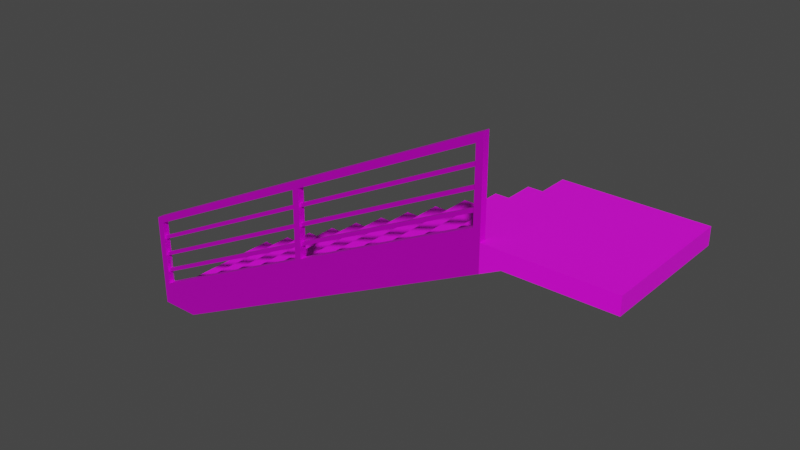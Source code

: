 # Source: Stairs.blend  (saved by Blender 2.80.75; exported with 4.5.12 LTS)
import bpy
from mathutils import Matrix  # noqa: F401  (used for matrix-valued properties, if any)

bpy.ops.wm.read_factory_settings(use_empty=True)
scene = bpy.context.scene
scene.name = 'Scene'

# ---- collections
col_collection = bpy.data.collections.new('Collection'); scene.collection.children.link(col_collection)

# ---- images (referenced by path relative to the original .blend; pixels are not part of the script)
import os
ASSET_DIR = os.environ.get("B2B_ASSET_DIR", "")  # directory of the original .blend (textures are referenced by path, not embedded)
HERE = os.path.dirname(os.path.abspath(__file__))  # packed textures are extracted next to this script under _unpacked/

def load_image(name, relpath, width, height, colorspace="sRGB"):
    """Load a texture the original file referenced (path relative to the .blend, or extracted next to this script)."""
    p = next((c for c in (os.path.join(HERE, relpath), os.path.join(ASSET_DIR, relpath)) if relpath and os.path.exists(c)), "")
    if p:
        img = bpy.data.images.load(p, check_existing=True)
        img.name = name
    else:  # same state as the original file: an image datablock whose file is absent (Cycles renders it pink)
        img = bpy.data.images.new(name, width, height)
        img.source = "FILE"
        img.filepath = "//" + (relpath or name)
    img.colorspace_settings.name = colorspace
    return img
img_concrete_texture_68_jpg = load_image('concrete-texture-68.jpg', 'concrete-texture-68.jpg', 1024, 1024, 'sRGB')
img_110081779_dark_metal_background_brushed_steel_texture_vector_il = load_image('110081779-dark-metal-background-brushed-steel-texture-vector-il', '110081779-dark-metal-background-brushed-steel-texture-vector-illustration-.jpg', 1024, 1024, 'sRGB')

# ---- materials (node trees are filled in below, after node groups)
mat_steel___satin = bpy.data.materials.new('Steel - Satin')
mat_steel___satin.use_transparent_shadow = False
mat_steel___satin.diffuse_color = (0.6275, 0.6275, 0.6275, 1.0)
mat_steel___satin.roughness = 0.5528
mat_steel___satin.specular_intensity = 1.0
mat_steel___satin.metallic = 1.0
mat_stair = bpy.data.materials.new('Stair')
mat_stair.use_transparent_shadow = False
mat_railing = bpy.data.materials.new('Railing')
mat_railing.use_transparent_shadow = False

# ---- material node trees
mat_steel___satin.use_nodes = True; mat_steel___satin.node_tree.nodes.clear()
_N = mat_steel___satin.node_tree.nodes; _L = mat_steel___satin.node_tree.links
n0 = _N.new('ShaderNodeOutputMaterial'); n0.name = 'Material Output'; n0.location = (300, 300)
n1 = _N.new('ShaderNodeBsdfPrincipled'); n1.name = 'Principled BSDF'; n1.location = (10, 300)
n1.distribution = 'GGX'
n1.subsurface_method = 'BURLEY'
n1.inputs[0].default_value = (0.6275, 0.6275, 0.6275, 1.0)
n1.inputs[1].default_value = 1.0
n1.inputs[2].default_value = 0.5528
n1.inputs[3].default_value = 1.45
n1.inputs[13].default_value = 2.0
n1.inputs[27].default_value = (0.0, 0.0, 0.0, 1.0)
n1.inputs[28].default_value = 1.0
n2 = _N.new('ShaderNodeNormalMap'); n2.name = 'Normal Map'; n2.location = (-300, -300)
n2.label = 'Normal/Map'
n2.inputs[0].default_value = 0.14
_L.new(n1.outputs[0], n0.inputs[0])
_L.new(n2.outputs[0], n1.inputs[5])
n0.is_active_output = True
mat_stair.use_nodes = True; mat_stair.node_tree.nodes.clear()
_N = mat_stair.node_tree.nodes; _L = mat_stair.node_tree.links
n0 = _N.new('ShaderNodeOutputMaterial'); n0.name = 'Material Output'; n0.location = (300, 300)
n1 = _N.new('ShaderNodeBsdfPrincipled'); n1.name = 'Principled BSDF'; n1.location = (10, 300)
n1.distribution = 'GGX'
n1.subsurface_method = 'BURLEY'
n1.inputs[3].default_value = 1.45
n1.inputs[27].default_value = (0.0, 0.0, 0.0, 1.0)
n1.inputs[28].default_value = 1.0
n2 = _N.new('ShaderNodeTexImage'); n2.name = 'Image Texture'; n2.location = (-280, 280)
n2.image = img_concrete_texture_68_jpg
_L.new(n1.outputs[0], n0.inputs[0])
_L.new(n2.outputs[0], n1.inputs[0])
n0.is_active_output = True
mat_railing.use_nodes = True; mat_railing.node_tree.nodes.clear()
_N = mat_railing.node_tree.nodes; _L = mat_railing.node_tree.links
n0 = _N.new('ShaderNodeOutputMaterial'); n0.name = 'Material Output'; n0.location = (300, 300)
n1 = _N.new('ShaderNodeBsdfPrincipled'); n1.name = 'Principled BSDF'; n1.location = (10, 300)
n1.distribution = 'GGX'
n1.subsurface_method = 'BURLEY'
n1.inputs[1].default_value = 0.5833
n1.inputs[3].default_value = 1.45
n1.inputs[27].default_value = (0.0, 0.0, 0.0, 1.0)
n1.inputs[28].default_value = 1.0
n2 = _N.new('ShaderNodeTexImage'); n2.name = 'Image Texture'; n2.location = (-280, 280)
n2.image = img_110081779_dark_metal_background_brushed_steel_texture_vector_il
_L.new(n1.outputs[0], n0.inputs[0])
_L.new(n2.outputs[0], n1.inputs[0])
n0.is_active_output = True

# ---- world
world_world = bpy.data.worlds.new('World'); scene.world = world_world
world_world.use_nodes = True; world_world.node_tree.nodes.clear()
_N = world_world.node_tree.nodes; _L = world_world.node_tree.links
n0 = _N.new('ShaderNodeOutputWorld'); n0.name = 'World Output'; n0.location = (300, 300)
n1 = _N.new('ShaderNodeBackground'); n1.name = 'Background'; n1.location = (10, 300)
n1.inputs[0].default_value = (0.05088, 0.05088, 0.05088, 1.0)
_L.new(n1.outputs[0], n0.inputs[0])
n0.is_active_output = True
world_world.color = (0.05088, 0.05088, 0.05088)
world_world.use_sun_shadow = False
world_world.sun_shadow_jitter_overblur = 0.0

# ---- meshes
me_stairs = bpy.data.meshes.new('Stairs')
me_stairs.from_pydata([(0.2749, -0.1924, 0.1736), (0.276, -0.1924, 0.2762), (-4.337e-17, -0.1924, 0.1388), (-4.337e-17, -0.1924, 0.03618), (0.2861, -0.1924, 0.2813), (0.2849, -0.1924, 0.1786), (0.5, -0.1924, 0.2862), (0.56, -0.1924, 0.3156), (0.56, -0.1924, 0.4176), (-0.01, -0.1924, 0.145), (0.28, -0.1924, 0.2894), (0.57, -0.1924, 0.4338), (0.57, -0.1924, 0.3), (0.55, -0.1924, 0.3), (0.55, -0.1924, 0.275), (0.5, -0.1924, 0.275), (0.5, -0.1924, 0.25), (0.45, -0.1924, 0.25), (0.45, -0.1924, 0.225), (0.4, -0.1924, 0.225), (0.4, -0.1924, 0.2), (0.35, -0.1924, 0.2), (0.35, -0.1924, 0.175), (0.3, -0.1924, 0.175), (0.3, -0.1924, 0.15), (0.25, -0.1924, 0.15), (0.25, -0.1924, 0.125), (0.2, -0.1924, 0.125), (0.2, -0.1924, 0.1), (0.15, -0.1924, 0.1), (0.15, -0.1924, 0.075), (0.1, -0.1924, 0.075), (0.1, -0.1924, 0.05), (0.05, -0.1924, 0.05), (0.05, -0.1924, 0.025), (-4.337e-17, -0.1924, 0.025), (-4.337e-17, -0.1924, 0.0), (-0.01, -0.1924, 0.0), (0.28, -0.1924, 0.2169), (0.05, -0.2024, 0.0), (-0.01, -0.2024, 0.0), (0.0, 0.0, 0.0), (0.05, -1.041e-17, 0.0), (0.02, -0.1012, 0.0), (0.57, -0.2024, 0.4338), (0.28, -0.2024, 0.2894), (-0.01, -0.2024, 0.145), (0.6, -0.2024, 0.275), (0.75, -0.2024, 0.275), (0.75, -0.2024, 0.3), (0.57, -0.2024, 0.3), (-4.51e-17, -0.2024, 0.03618), (-4.51e-17, -0.2024, 0.1388), (0.276, -0.2024, 0.2762), (0.2749, -0.2024, 0.1736), (0.56, -0.2024, 0.3156), (0.5, -0.2024, 0.2862), (0.2849, -0.2024, 0.1786), (0.2861, -0.2024, 0.2813), (0.56, -0.2024, 0.4176), (0.37, -0.2024, 0.2169), (0.2832, -0.2024, 0.2169), (0.75, -1.665e-16, 0.3), (0.55, -1.214e-16, 0.3), (0.65, -0.1012, 0.3), (0.57, -0.1973, 0.3669), (0.56, -0.1948, 0.3674), (0.56, -0.1998, 0.3674), (0.56, -0.1998, 0.3618), (0.56, -0.1948, 0.3618), (0.56, -0.1948, 0.3395), (0.56, -0.1998, 0.3395), (0.56, -0.1998, 0.3339), (0.56, -0.1948, 0.3339), (0.56, -0.1948, 0.3953), (0.56, -0.1998, 0.3953), (0.56, -0.1998, 0.3897), (0.56, -0.1948, 0.3897), (0.56, -0.1973, 0.3506), (0.56, -0.1973, 0.3786), (0.75, -1.665e-16, 0.275), (0.75, -0.1012, 0.2875), (0.6, -1.336e-16, 0.275), (0.675, -0.1012, 0.275), (-4.337e-17, -0.1948, 0.05505), (-4.337e-17, -0.1948, 0.06063), (0.2751, -0.1948, 0.1976), (0.2751, -0.1948, 0.192), (0.1376, -0.1948, 0.1263), (0.2857, -0.1948, 0.2532), (0.2858, -0.1948, 0.2588), (0.4229, -0.1948, 0.3242), (-4.337e-17, -0.1948, 0.08297), (-4.337e-17, -0.1948, 0.08856), (0.2754, -0.1948, 0.2257), (0.2754, -0.1948, 0.2201), (0.1377, -0.1948, 0.1543), (0.2851, -0.1948, 0.197), (0.2852, -0.1948, 0.2026), (0.4226, -0.1948, 0.2682), (0.2854, -0.1948, 0.2251), (0.2855, -0.1948, 0.2307), (0.4227, -0.1948, 0.2962), (-4.337e-17, -0.1948, 0.1109), (-4.337e-17, -0.1948, 0.1165), (0.2758, -0.1948, 0.2538), (0.2757, -0.1948, 0.2482), (0.1379, -0.1948, 0.1823), (-4.51e-17, -0.1998, 0.06063), (0.2751, -0.1998, 0.1976), (0.1376, -0.1973, 0.1291), (0.2857, -0.1998, 0.2532), (0.4229, -0.1973, 0.3214), (-4.51e-17, -0.1998, 0.08856), (0.2754, -0.1998, 0.2257), (0.1377, -0.1973, 0.1571), (0.2851, -0.1998, 0.197), (0.4226, -0.1973, 0.2654), (0.2854, -0.1998, 0.2251), (0.4227, -0.1973, 0.2934), (-4.51e-17, -0.1998, 0.1165), (0.2758, -0.1998, 0.2538), (0.1379, -0.1973, 0.1851), (0.2858, -0.1998, 0.2588), (0.4229, -0.1973, 0.327), (0.4229, -0.1998, 0.3242), (0.2852, -0.1998, 0.2026), (0.2855, -0.1998, 0.2307), (0.2754, -0.1998, 0.2201), (-4.51e-17, -0.1998, 0.08297), (0.1377, -0.1973, 0.1515), (0.1377, -0.1998, 0.1543), (0.2757, -0.1998, 0.2482), (-4.51e-17, -0.1998, 0.1109), (0.1378, -0.1973, 0.1795), (0.1379, -0.1998, 0.1823), (0.4228, -0.1973, 0.299), (0.4227, -0.1998, 0.2962), (0.2751, -0.1998, 0.192), (-4.51e-17, -0.1998, 0.05505), (0.1375, -0.1973, 0.1235), (0.1376, -0.1998, 0.1263), (0.4226, -0.1973, 0.271), (0.4226, -0.1998, 0.2682), (0.28, -0.1973, 0.2894), (0.423, -0.1973, 0.3495), (0.138, -0.1973, 0.2075), (0.3925, -0.1973, 0.2324), (-0.01, -0.1973, 0.07251), (0.53, -0.1973, 0.3009), (0.1374, -0.1973, 0.1049), (0.0, 0.0, 0.025), (-2.136e-17, -0.09618, 0.0125), (0.05, -1.041e-17, 0.025), (0.025, -0.09618, 0.025), (0.05, -1.041e-17, 0.05), (0.05, -0.09618, 0.0375), (0.1, -2.255e-17, 0.05), (0.075, -0.09618, 0.05), (0.1, -2.255e-17, 0.075), (0.1, -0.09618, 0.0625), (0.15, -3.296e-17, 0.075), (0.125, -0.09618, 0.075), (0.15, -3.296e-17, 0.1), (0.15, -0.09618, 0.0875), (0.2, -4.51e-17, 0.1), (0.175, -0.09618, 0.1), (0.2, -4.51e-17, 0.125), (0.2, -0.09618, 0.1125), (0.25, -5.551e-17, 0.125), (0.225, -0.09618, 0.125), (0.25, -5.551e-17, 0.15), (0.25, -0.09618, 0.1375), (0.3, -6.592e-17, 0.15), (0.275, -0.09618, 0.15), (0.3, -6.592e-17, 0.175), (0.3, -0.09618, 0.1625), (0.35, -7.806e-17, 0.175), (0.325, -0.09618, 0.175), (0.35, -7.806e-17, 0.2), (0.35, -0.09618, 0.1875), (0.4, -8.847e-17, 0.2), (0.375, -0.09618, 0.2), (0.4, -8.847e-17, 0.225), (0.4, -0.09618, 0.2125), (0.45, -1.006e-16, 0.225), (0.425, -0.09618, 0.225), (0.45, -1.006e-16, 0.25), (0.45, -0.09618, 0.2375), (0.5, -1.11e-16, 0.25), (0.475, -0.09618, 0.25), (0.5, -1.11e-16, 0.275), (0.5, -0.09618, 0.2625), (0.55, -1.214e-16, 0.275), (0.525, -0.09618, 0.275), (0.55, -0.09618, 0.2875), (0.325, -0.1012, 0.1375), (0.57, -0.2024, 0.26), (0.57, -0.2024, 0.2658), (0.57, -0.2024, 0.2674), (0.57, -0.2024, 0.2784), (0.57, -0.2024, 0.2656)], [], [(1, 38, 0), (0, 38, 5), (0, 5, 23), (23, 5, 21), (23, 21, 22), (2, 9, 1), (1, 9, 10), (1, 10, 38), (38, 10, 4), (38, 4, 5), (2, 3, 9), (9, 3, 37), (37, 3, 35), (37, 35, 36), (0, 29, 3), (3, 29, 31), (3, 31, 33), (33, 31, 32), (21, 5, 19), (19, 5, 6), (19, 6, 17), (17, 6, 15), (17, 15, 16), (7, 13, 6), (6, 13, 14), (6, 14, 15), (13, 7, 12), (12, 7, 8), (12, 8, 11), (11, 8, 10), (10, 8, 4), (17, 18, 19), (19, 20, 21), (23, 24, 0), (0, 24, 25), (0, 25, 27), (27, 25, 26), (28, 29, 27), (27, 29, 0), (29, 30, 31), (33, 34, 3), (3, 34, 35), (40, 36, 39), (39, 36, 43), (39, 43, 42), (42, 43, 41), (41, 43, 36), (40, 37, 36), (50, 44, 59), (59, 44, 45), (59, 45, 58), (58, 45, 53), (58, 53, 61), (61, 53, 54), (61, 54, 57), (57, 54, 201, 198), (57, 198, 199, 60), (60, 199, 200, 56), (60, 56, 57), (45, 46, 53), (53, 46, 52), (52, 46, 51), (51, 46, 40), (51, 40, 39), (51, 39, 54), (54, 39, 197, 201), (48, 49, 47), (47, 49, 50), (47, 50, 200), (56, 50, 55), (55, 50, 59), (57, 58, 61), (50, 49, 12), (12, 49, 64), (12, 64, 13), (13, 64, 63), (63, 64, 62), (62, 64, 49), (12, 11, 65), (65, 11, 44), (65, 44, 50), (50, 12, 65), (59, 67, 55), (55, 67, 68), (55, 68, 71), (71, 68, 78), (71, 78, 70), (70, 78, 69), (70, 69, 7), (7, 69, 66), (7, 66, 8), (8, 66, 77), (8, 77, 74), (8, 75, 59), (59, 75, 76), (59, 76, 67), (67, 76, 79), (67, 79, 66), (66, 79, 77), (70, 7, 73), (73, 7, 55), (73, 55, 72), (72, 55, 71), (68, 69, 78), (74, 75, 8), (76, 77, 79), (62, 49, 81), (81, 49, 48), (81, 48, 80), (80, 62, 81), (80, 48, 83), (83, 48, 47), (83, 47, 82), (82, 80, 83), (87, 84, 88), (88, 84, 85), (88, 85, 86), (86, 87, 88), (74, 77, 91), (91, 77, 89), (91, 89, 90), (90, 74, 91), (95, 92, 96), (96, 92, 93), (96, 93, 94), (94, 95, 96), (70, 73, 99), (99, 73, 97), (99, 97, 98), (98, 70, 99), (66, 69, 102), (102, 69, 100), (102, 100, 101), (101, 66, 102), (106, 103, 107), (107, 103, 104), (107, 104, 105), (105, 106, 107), (109, 86, 110), (110, 86, 85), (110, 85, 108), (108, 109, 110), (111, 89, 112), (112, 89, 77), (112, 77, 76), (76, 111, 112), (114, 94, 115), (115, 94, 93), (115, 93, 113), (113, 114, 115), (116, 97, 117), (117, 97, 73), (117, 73, 72), (72, 116, 117), (118, 100, 119), (119, 100, 69), (119, 69, 68), (68, 118, 119), (121, 105, 122), (122, 105, 104), (122, 104, 120), (120, 121, 122), (75, 74, 124), (124, 74, 90), (124, 90, 123), (123, 75, 124), (123, 111, 125), (125, 111, 76), (125, 76, 75), (75, 123, 125), (4, 101, 5), (5, 101, 100), (5, 100, 98), (98, 100, 118), (98, 118, 126), (126, 118, 57), (126, 57, 116), (116, 57, 5), (116, 5, 97), (97, 5, 98), (58, 90, 4), (4, 90, 89), (4, 89, 101), (101, 89, 111), (101, 111, 127), (127, 111, 58), (127, 58, 57), (111, 123, 58), (58, 123, 90), (118, 127, 57), (129, 92, 130), (130, 92, 95), (130, 95, 128), (128, 129, 130), (114, 113, 131), (131, 113, 129), (131, 129, 128), (128, 114, 131), (133, 103, 134), (134, 103, 106), (134, 106, 132), (132, 133, 134), (121, 120, 135), (135, 120, 133), (135, 133, 132), (132, 121, 135), (67, 66, 136), (136, 66, 101), (136, 101, 127), (127, 67, 136), (127, 118, 137), (137, 118, 68), (137, 68, 67), (67, 127, 137), (139, 84, 140), (140, 84, 87), (140, 87, 138), (138, 139, 140), (109, 108, 141), (141, 108, 139), (141, 139, 138), (138, 109, 141), (71, 70, 142), (142, 70, 98), (142, 98, 126), (126, 71, 142), (126, 116, 143), (143, 116, 72), (143, 72, 71), (71, 126, 143), (2, 93, 3), (3, 93, 92), (3, 92, 85), (85, 92, 129), (85, 129, 108), (108, 129, 51), (108, 51, 139), (139, 51, 3), (139, 3, 84), (84, 3, 85), (52, 104, 2), (2, 104, 103), (2, 103, 93), (93, 103, 133), (93, 133, 113), (113, 133, 52), (113, 52, 51), (129, 113, 51), (133, 120, 52), (52, 120, 104), (44, 11, 144), (144, 11, 10), (144, 10, 9), (9, 46, 144), (144, 46, 45), (144, 45, 44), (58, 4, 145), (145, 4, 8), (145, 8, 59), (59, 58, 145), (109, 95, 86), (86, 95, 0), (86, 0, 87), (87, 0, 54), (87, 54, 138), (138, 54, 109), (109, 54, 128), (109, 128, 95), (114, 106, 94), (94, 106, 1), (94, 1, 0), (128, 54, 114), (114, 54, 53), (114, 53, 132), (132, 53, 121), (121, 53, 1), (121, 1, 105), (105, 1, 106), (95, 94, 0), (132, 106, 114), (52, 2, 146), (146, 2, 1), (146, 1, 53), (53, 52, 146), (6, 5, 147), (147, 5, 57), (147, 57, 56), (56, 6, 147), (37, 40, 148), (148, 40, 46), (148, 46, 9), (9, 37, 148), (6, 56, 149), (149, 56, 55), (149, 55, 7), (7, 6, 149), (0, 3, 150), (150, 3, 51), (150, 51, 54), (54, 0, 150), (41, 36, 152), (152, 36, 35), (152, 35, 151), (151, 41, 152), (151, 35, 154), (154, 35, 34), (154, 34, 153), (153, 151, 154), (153, 34, 156), (156, 34, 33), (156, 33, 155), (155, 153, 156), (155, 33, 158), (158, 33, 32), (158, 32, 157), (157, 155, 158), (157, 32, 160), (160, 32, 31), (160, 31, 159), (159, 157, 160), (159, 31, 162), (162, 31, 30), (162, 30, 161), (161, 159, 162), (161, 30, 164), (164, 30, 29), (164, 29, 163), (163, 161, 164), (163, 29, 166), (166, 29, 28), (166, 28, 165), (165, 163, 166), (165, 28, 168), (168, 28, 27), (168, 27, 167), (167, 165, 168), (167, 27, 170), (170, 27, 26), (170, 26, 169), (169, 167, 170), (169, 26, 172), (172, 26, 25), (172, 25, 171), (171, 169, 172), (171, 25, 174), (174, 25, 24), (174, 24, 173), (173, 171, 174), (173, 24, 176), (176, 24, 23), (176, 23, 175), (175, 173, 176), (175, 23, 178), (178, 23, 22), (178, 22, 177), (177, 175, 178), (177, 22, 180), (180, 22, 21), (180, 21, 179), (179, 177, 180), (179, 21, 182), (182, 21, 20), (182, 20, 181), (181, 179, 182), (181, 20, 184), (184, 20, 19), (184, 19, 183), (183, 181, 184), (183, 19, 186), (186, 19, 18), (186, 18, 185), (185, 183, 186), (185, 18, 188), (188, 18, 17), (188, 17, 187), (187, 185, 188), (187, 17, 190), (190, 17, 16), (190, 16, 189), (189, 187, 190), (189, 16, 192), (192, 16, 15), (192, 15, 191), (191, 189, 192), (191, 15, 194), (194, 15, 14), (194, 14, 193), (193, 191, 194), (193, 14, 195), (195, 14, 13), (195, 13, 63), (63, 193, 195), (47, 197, 39, 196), (196, 39, 42), (196, 42, 82), (82, 47, 196), (41, 153, 42), (42, 153, 157), (42, 157, 161), (161, 157, 159), (41, 151, 153), (153, 155, 157), (163, 165, 161), (161, 165, 42), (167, 169, 165), (165, 169, 42), (171, 173, 169), (169, 173, 42), (175, 177, 173), (173, 177, 82), (173, 82, 42), (179, 181, 177), (177, 181, 82), (183, 185, 181), (181, 185, 82), (187, 189, 185), (185, 189, 82), (191, 193, 189), (189, 193, 82), (193, 63, 82), (82, 63, 62), (82, 62, 80), (200, 50, 56), (201, 197, 47), (198, 201, 47), (199, 198, 47), (200, 199, 47)])
me_stairs.polygons.foreach_set('use_smooth', [True] * 427)
me_stairs.polygons.foreach_set('material_index', [2, 2, 2, 2, 2, 2, 2, 2, 2, 2, 2, 2, 2, 2, 2, 2, 2, 2, 2, 2, 2, 2, 2, 2, 2, 2, 2, 2, 2, 2, 2, 2, 2, 2, 2, 2, 2, 2, 2, 2, 2, 2, 1, 1, 1, 1, 1, 1, 2, 2, 2, 2, 2, 2, 2, 2, 2, 2, 2, 2, 2, 2, 2, 2, 2, 2, 1, 1, 1, 2, 2, 2, 1, 1, 1, 1, 1, 1, 2, 2, 2, 2, 2, 2, 2, 2, 2, 2, 2, 2, 2, 2, 2, 2, 2, 2, 2, 2, 2, 2, 2, 2, 2, 2, 2, 2, 1, 1, 1, 1, 1, 1, 1, 1, 2, 2, 2, 2, 2, 2, 2, 2, 2, 2, 2, 2, 2, 2, 2, 2, 2, 2, 2, 2, 2, 2, 2, 2, 2, 2, 2, 2, 2, 2, 2, 2, 2, 2, 2, 2, 2, 2, 2, 2, 2, 2, 2, 2, 2, 2, 2, 2, 2, 2, 2, 2, 2, 2, 2, 2, 2, 2, 2, 2, 2, 2, 2, 2, 2, 2, 2, 2, 2, 2, 2, 2, 2, 2, 2, 2, 2, 2, 2, 2, 2, 2, 2, 2, 2, 2, 2, 2, 2, 2, 2, 2, 2, 2, 2, 2, 2, 2, 2, 2, 2, 2, 2, 2, 2, 2, 2, 2, 2, 2, 2, 2, 2, 2, 2, 2, 2, 2, 0, 2, 2, 2, 2, 2, 2, 0, 2, 2, 2, 2, 2, 2, 2, 2, 2, 2, 2, 2, 2, 2, 2, 2, 2, 2, 2, 2, 2, 2, 2, 2, 2, 2, 2, 2, 2, 2, 2, 2, 2, 2, 2, 2, 2, 2, 2, 2, 2, 2, 2, 2, 2, 2, 2, 2, 2, 2, 2, 2, 2, 2, 2, 2, 2, 2, 2, 2, 1, 1, 1, 1, 1, 1, 1, 1, 1, 1, 1, 1, 1, 1, 1, 1, 1, 1, 1, 1, 1, 1, 1, 1, 1, 1, 1, 1, 1, 1, 1, 1, 1, 1, 1, 1, 1, 1, 1, 1, 1, 1, 1, 1, 1, 1, 1, 1, 1, 1, 1, 1, 1, 1, 1, 1, 1, 1, 1, 1, 1, 1, 1, 1, 1, 1, 1, 1, 1, 1, 1, 1, 1, 1, 1, 1, 1, 1, 1, 1, 1, 1, 1, 1, 1, 1, 1, 1, 1, 1, 1, 1, 1, 1, 1, 1, 1, 1, 1, 1, 1, 1, 1, 1, 1, 1, 1, 1, 1, 1, 1, 1, 1, 1, 1, 1, 1, 1, 1, 1, 1, 1, 2, 1, 1, 1, 1])
_k = set([(0, 1), (0, 3), (0, 54), (1, 2), (1, 53), (2, 3), (2, 52), (3, 51), (4, 5), (4, 8), (4, 58), (5, 6), (5, 57), (6, 7), (7, 8), (7, 55), (8, 59), (9, 10), (9, 37), (9, 46), (10, 11), (11, 12), (11, 44), (12, 13), (12, 50), (13, 14), (13, 63), (14, 15), (14, 193), (15, 16), (15, 191), (16, 17), (16, 189), (17, 18), (17, 187), (18, 19), (18, 185), (19, 20), (19, 183), (20, 21), (20, 181), (21, 22), (21, 179), (22, 23), (22, 177), (23, 24), (23, 175), (24, 25), (24, 173), (25, 26), (25, 171), (26, 27), (26, 169), (27, 28), (27, 167), (28, 29), (28, 165), (29, 30), (29, 163), (30, 31), (30, 161), (31, 32), (31, 159), (32, 33), (32, 157), (33, 34), (33, 155), (34, 35), (34, 153), (35, 36), (35, 151), (36, 37), (36, 41), (37, 40), (39, 40), (39, 42), (39, 197), (40, 46), (41, 42), (41, 151), (42, 82), (44, 45), (44, 50), (45, 46), (47, 48), (47, 82), (47, 197), (48, 49), (48, 80), (49, 50), (49, 62), (51, 52), (51, 54), (52, 53), (53, 54), (55, 56), (55, 59), (56, 57), (57, 58), (58, 59), (62, 63), (62, 80), (63, 193), (66, 67), (66, 69), (66, 101), (67, 68), (67, 127), (68, 69), (68, 118), (69, 100), (70, 71), (70, 73), (70, 98), (71, 72), (71, 126), (72, 73), (72, 116), (73, 97), (74, 75), (74, 77), (74, 90), (75, 76), (75, 123), (76, 77), (76, 111), (77, 89), (80, 82), (84, 85), (84, 87), (84, 139), (85, 86), (85, 108), (86, 87), (86, 109), (87, 138), (89, 90), (89, 111), (90, 123), (92, 93), (92, 95), (92, 129), (93, 94), (93, 113), (94, 95), (94, 114), (95, 128), (97, 98), (97, 116), (98, 126), (100, 101), (100, 118), (101, 127), (103, 104), (103, 106), (103, 133), (104, 105), (104, 120), (105, 106), (105, 121), (106, 132), (108, 109), (108, 139), (109, 138), (111, 123), (113, 114), (113, 129), (114, 128), (116, 126), (118, 127), (120, 121), (120, 133), (121, 132), (128, 129), (132, 133), (138, 139), (151, 153), (153, 155), (155, 157), (157, 159), (159, 161), (161, 163), (163, 165), (165, 167), (167, 169), (169, 171), (171, 173), (173, 175), (175, 177), (177, 179), (179, 181), (181, 183), (183, 185), (185, 187), (187, 189), (189, 191), (191, 193)])
me_stairs.attributes.new('sharp_edge', 'BOOLEAN', 'EDGE').data.foreach_set('value', [ (min(e.vertices), max(e.vertices)) in _k for e in me_stairs.edges])
_uv = me_stairs.uv_layers.new(name='Texture UVs')
_uv.uv.foreach_set('vector', [0.4022, 0.4678, 0.5342, 0.5, 0.6219, 0.5336, 0.6219, 0.5336, 0.5342, 0.5, 0.6219, 0.5178, 0.6219, 0.5336, 0.6219, 0.5178, 0.6459, 0.5012, 0.6459, 0.5012, 0.6219, 0.5178, 0.6459, 0.4228, 0.6459, 0.5012, 0.6459, 0.4228, 0.6998, 0.4384, 0.4009, 0.9003, 0.3768, 0.909, 0.4022, 0.4678, 0.4022, 0.4678, 0.3768, 0.909, 0.3781, 0.4545, 0.4022, 0.4678, 0.3781, 0.4545, 0.5342, 0.5, 0.5342, 0.5, 0.3781, 0.4545, 0.4022, 0.452, 0.5342, 0.5, 0.4022, 0.452, 0.6219, 0.5178, 0.4009, 0.9003, 0.6219, 0.9648, 0.3768, 0.909, 0.3768, 0.909, 0.6219, 0.9648, 0.689, 1.0, 0.689, 1.0, 0.6219, 0.9648, 0.6459, 0.9718, 0.689, 1.0, 0.6459, 0.9718, 0.6998, 0.9875, 0.6219, 0.5336, 0.6459, 0.7365, 0.6219, 0.9648, 0.6219, 0.9648, 0.6459, 0.7365, 0.6459, 0.8149, 0.6219, 0.9648, 0.6459, 0.8149, 0.6459, 0.8933, 0.6459, 0.8933, 0.6459, 0.8149, 0.6998, 0.8306, 0.6459, 0.4228, 0.6219, 0.5178, 0.6459, 0.3443, 0.6459, 0.3443, 0.6219, 0.5178, 0.6219, 0.1805, 0.6459, 0.3443, 0.6219, 0.1805, 0.6459, 0.2659, 0.6459, 0.2659, 0.6219, 0.1805, 0.6459, 0.1875, 0.6459, 0.2659, 0.6459, 0.1875, 0.6998, 0.2032, 0.6231, 0.08672, 0.6459, 0.109, 0.6219, 0.1805, 0.6219, 0.1805, 0.6459, 0.109, 0.6998, 0.1247, 0.6219, 0.1805, 0.6998, 0.1247, 0.6459, 0.1875, 0.6459, 0.109, 0.6231, 0.08672, 0.6675, 0.08395, 0.6675, 0.08395, 0.6231, 0.08672, 0.4034, 0.02268, 0.6675, 0.08395, 0.4034, 0.02268, 0.3794, 0.0, 0.3794, 0.0, 0.4034, 0.02268, 0.3781, 0.4545, 0.3781, 0.4545, 0.4034, 0.02268, 0.4022, 0.452, 0.6459, 0.2659, 0.6998, 0.2816, 0.6459, 0.3443, 0.6459, 0.3443, 0.6998, 0.36, 0.6459, 0.4228, 0.6459, 0.5012, 0.6998, 0.5169, 0.6219, 0.5336, 0.6219, 0.5336, 0.6998, 0.5169, 0.6459, 0.5796, 0.6219, 0.5336, 0.6459, 0.5796, 0.6459, 0.658, 0.6459, 0.658, 0.6459, 0.5796, 0.6998, 0.5953, 0.6998, 0.6737, 0.6459, 0.7365, 0.6459, 0.658, 0.6459, 0.658, 0.6459, 0.7365, 0.6219, 0.5336, 0.6459, 0.7365, 0.6998, 0.7522, 0.6459, 0.8149, 0.6459, 0.8933, 0.6998, 0.909, 0.6219, 0.9648, 0.6219, 0.9648, 0.6998, 0.909, 0.6459, 0.9718, 0.3119, 0.6515, 0.2965, 0.6433, 0.3119, 0.6024, 0.3119, 0.6024, 0.2965, 0.6433, 0.1559, 0.627, 0.3119, 0.6024, 0.1559, 0.627, 3.549e-07, 0.6024, 3.549e-07, 0.6024, 0.1559, 0.627, 3.76e-07, 0.6433, 3.76e-07, 0.6433, 0.1559, 0.627, 0.2965, 0.6433, 0.3119, 0.6515, 0.2965, 0.6515, 0.2965, 0.6433, 0.08854, 0.08367, 0.3768, 0.0, 0.3527, 0.02266, 0.3527, 0.02266, 0.3768, 0.0, 0.3768, 0.4545, 0.3527, 0.02266, 0.3768, 0.4545, 0.3527, 0.452, 0.3527, 0.452, 0.3768, 0.4545, 0.3527, 0.4678, 0.3527, 0.452, 0.3527, 0.4678, 0.2171, 0.4958, 0.2171, 0.4958, 0.3527, 0.4678, 0.1328, 0.5334, 0.2171, 0.4958, 0.1328, 0.5334, 0.1329, 0.5176, 0.1329, 0.5176, 0.1328, 0.5334, 0.01452, 0.1051, 0.01491, 0.105, 0.1329, 0.5176, 0.01491, 0.105, 0.01835, 0.104, 0.124, 0.3868, 0.124, 0.3868, 0.01835, 0.104, 0.0419, 0.0972, 0.1339, 0.1802, 0.124, 0.3868, 0.1339, 0.1802, 0.1329, 0.5176, 0.3768, 0.4545, 0.3768, 0.909, 0.3527, 0.4678, 0.3527, 0.4678, 0.3768, 0.909, 0.3527, 0.9003, 0.3527, 0.9003, 0.3768, 0.909, 0.1316, 0.9645, 0.1316, 0.9645, 0.3768, 0.909, 0.06436, 0.9997, 0.1316, 0.9645, 0.06436, 0.9997, 0.0, 0.9243, 0.1316, 0.9645, 0.0, 0.9243, 0.1328, 0.5334, 0.1328, 0.5334, 0.0, 0.9243, 0.002361, 0.1087, 0.01452, 0.1051, 0.2308, 0.0, 0.6154, 0.0, 0.2308, 0.7415, 0.2308, 0.7415, 0.6154, 0.0, 0.6154, 0.8897, 0.2308, 0.7415, 0.6154, 0.8897, 0.2824, 0.8897, 0.1339, 0.1802, 0.08854, 0.08367, 0.1329, 0.08648, 0.1329, 0.08648, 0.08854, 0.08367, 0.3527, 0.02266, 0.1329, 0.5176, 0.3527, 0.452, 0.2171, 0.4958, 0.4913, 2.46e-08, 0.7688, 0.0, 0.4913, 0.008253, 0.4913, 0.008253, 0.7688, 0.0, 0.6146, 0.0835, 0.4913, 0.008253, 0.6146, 0.0835, 0.4605, 0.008253, 0.4605, 0.008253, 0.6146, 0.0835, 0.4605, 0.167, 0.4605, 0.167, 0.6146, 0.0835, 0.7688, 0.167, 0.7688, 0.167, 0.6146, 0.0835, 0.7688, 0.0, 0.8917, 0.3371, 0.8917, 0.5248, 0.8797, 0.4309, 0.8797, 0.4309, 0.8917, 0.5248, 0.8676, 0.5248, 0.8797, 0.4309, 0.8676, 0.5248, 0.8676, 0.3371, 0.8676, 0.3371, 0.8917, 0.3371, 0.8797, 0.4309, 0.8676, 4.181e-08, 0.8736, 0.07053, 0.8676, 0.1432, 0.8676, 0.1432, 0.8736, 0.07053, 0.8736, 0.07836, 0.8676, 0.1432, 0.8736, 0.07836, 0.8736, 0.1097, 0.8736, 0.1097, 0.8736, 0.07836, 0.8797, 0.09403, 0.8736, 0.1097, 0.8797, 0.09403, 0.8857, 0.1097, 0.8857, 0.1097, 0.8797, 0.09403, 0.8857, 0.07836, 0.8857, 0.1097, 0.8857, 0.07836, 0.8917, 0.1432, 0.8917, 0.1432, 0.8857, 0.07836, 0.8857, 0.07053, 0.8917, 0.1432, 0.8857, 0.07053, 0.8917, 0.0, 0.8917, 0.0, 0.8857, 0.07053, 0.8857, 0.03918, 0.8917, 0.0, 0.8857, 0.03918, 0.8857, 0.03134, 0.8917, 0.0, 0.8736, 0.03134, 0.8676, 4.181e-08, 0.8676, 4.181e-08, 0.8736, 0.03134, 0.8736, 0.03918, 0.8676, 4.181e-08, 0.8736, 0.03918, 0.8736, 0.07053, 0.8736, 0.07053, 0.8736, 0.03918, 0.8797, 0.05485, 0.8736, 0.07053, 0.8797, 0.05485, 0.8857, 0.07053, 0.8857, 0.07053, 0.8797, 0.05485, 0.8857, 0.03918, 0.8857, 0.1097, 0.8917, 0.1432, 0.8857, 0.1175, 0.8857, 0.1175, 0.8917, 0.1432, 0.8676, 0.1432, 0.8857, 0.1175, 0.8676, 0.1432, 0.8736, 0.1175, 0.8736, 0.1175, 0.8676, 0.1432, 0.8736, 0.1097, 0.8736, 0.07836, 0.8857, 0.07836, 0.8797, 0.09403, 0.8857, 0.03134, 0.8736, 0.03134, 0.8917, 0.0, 0.8736, 0.03918, 0.8857, 0.03918, 0.8797, 0.05485, 0.6154, 1.0, 0.6154, 0.0, 0.8077, 0.5, 0.8077, 0.5, 0.6154, 0.0, 1.0, 0.0, 0.8077, 0.5, 1.0, 0.0, 1.0, 1.0, 1.0, 1.0, 0.6154, 1.0, 0.8077, 0.5, 0.0, 9.838e-08, 0.3119, 0.0, 0.1559, 0.06138, 0.1559, 0.06138, 0.3119, 0.0, 0.3119, 0.1228, 0.1559, 0.06138, 0.3119, 0.1228, 8.928e-08, 0.1228, 8.928e-08, 0.1228, 0.0, 9.838e-08, 0.1559, 0.06138, 0.9639, 0.00359, 0.9639, 0.4347, 0.9579, 0.2174, 0.9579, 0.2174, 0.9639, 0.4347, 0.9519, 0.4312, 0.9579, 0.2174, 0.9519, 0.4312, 0.9519, 0.0, 0.9519, 0.0, 0.9639, 0.00359, 0.9579, 0.2174, 0.7835, 0.0, 0.7954, 0.003606, 0.7835, 0.2167, 0.7835, 0.2167, 0.7954, 0.003606, 0.7835, 0.4334, 0.7835, 0.2167, 0.7835, 0.4334, 0.7716, 0.4297, 0.7716, 0.4297, 0.7835, 0.0, 0.7835, 0.2167, 0.9158, 0.4316, 0.9158, 0.0, 0.9218, 0.2176, 0.9218, 0.2176, 0.9158, 0.0, 0.9278, 0.003493, 0.9218, 0.2176, 0.9278, 0.003493, 0.9278, 0.4352, 0.9278, 0.4352, 0.9158, 0.4316, 0.9218, 0.2176, 0.7358, 0.0, 0.7477, 0.003606, 0.7358, 0.2172, 0.7358, 0.2172, 0.7477, 0.003606, 0.7358, 0.4343, 0.7358, 0.2172, 0.7358, 0.4343, 0.7238, 0.4306, 0.7238, 0.4306, 0.7358, 0.0, 0.7358, 0.2172, 0.7596, 0.0, 0.7716, 0.003606, 0.7596, 0.2169, 0.7596, 0.2169, 0.7716, 0.003606, 0.7596, 0.4339, 0.7596, 0.2169, 0.7596, 0.4339, 0.7477, 0.4302, 0.7477, 0.4302, 0.7596, 0.0, 0.7596, 0.2169, 0.9158, 0.00359, 0.9158, 0.4357, 0.9097, 0.2178, 0.9097, 0.2178, 0.9158, 0.4357, 0.9037, 0.4322, 0.9097, 0.2178, 0.9037, 0.4322, 0.9037, 0.0, 0.9037, 0.0, 0.9158, 0.00359, 0.9097, 0.2178, 0.8255, 0.1103, 0.8375, 0.1103, 0.8315, 0.2073, 0.8315, 0.2073, 0.8375, 0.1103, 0.8375, 0.3043, 0.8315, 0.2073, 0.8375, 0.3043, 0.8255, 0.3043, 0.8255, 0.3043, 0.8255, 0.1103, 0.8315, 0.2073, 0.8496, 0.1046, 0.8616, 0.1046, 0.8556, 0.2014, 0.8556, 0.2014, 0.8616, 0.1046, 0.8616, 0.2982, 0.8556, 0.2014, 0.8616, 0.2982, 0.8496, 0.2982, 0.8496, 0.2982, 0.8496, 0.1046, 0.8556, 0.2014, 0.8255, 0.07092, 0.8375, 0.07092, 0.8315, 0.168, 0.8315, 0.168, 0.8375, 0.07092, 0.8375, 0.2651, 0.8315, 0.168, 0.8375, 0.2651, 0.8255, 0.2651, 0.8255, 0.2651, 0.8255, 0.07092, 0.8315, 0.168, 0.8496, 0.02577, 0.8616, 0.02577, 0.8556, 0.1228, 0.8556, 0.1228, 0.8616, 0.02577, 0.8616, 0.2198, 0.8556, 0.1228, 0.8616, 0.2198, 0.8496, 0.2198, 0.8496, 0.2198, 0.8496, 0.02577, 0.8556, 0.1228, 0.8496, 0.06517, 0.8616, 0.06517, 0.8556, 0.1621, 0.8556, 0.1621, 0.8616, 0.06517, 0.8616, 0.259, 0.8556, 0.1621, 0.8616, 0.259, 0.8496, 0.259, 0.8496, 0.259, 0.8496, 0.06517, 0.8556, 0.1621, 0.8255, 0.03152, 0.8375, 0.03152, 0.8315, 0.1287, 0.8315, 0.1287, 0.8375, 0.03152, 0.8375, 0.2259, 0.8315, 0.1287, 0.8375, 0.2259, 0.8255, 0.2259, 0.8255, 0.2259, 0.8255, 0.03152, 0.8315, 0.1287, 0.8736, 0.03134, 0.8857, 0.03134, 0.8797, 0.128, 0.8797, 0.128, 0.8857, 0.03134, 0.8857, 0.2246, 0.8797, 0.128, 0.8857, 0.2246, 0.8736, 0.2246, 0.8736, 0.2246, 0.8736, 0.03134, 0.8797, 0.128, 1.0, 0.4297, 0.988, 0.4333, 0.994, 0.2167, 0.994, 0.2167, 0.988, 0.4333, 0.988, 0.003493, 0.994, 0.2167, 0.988, 0.003493, 1.0, 0.0, 1.0, 0.0, 1.0, 0.4297, 0.994, 0.2167, 0.8676, 0.144, 0.8616, 0.07305, 0.8676, 0.0, 0.8676, 0.0, 0.8616, 0.07305, 0.8616, 0.06517, 0.8676, 0.0, 0.8616, 0.06517, 0.8616, 0.03365, 0.8616, 0.03365, 0.8616, 0.06517, 0.8496, 0.06517, 0.8616, 0.03365, 0.8496, 0.06517, 0.8496, 0.03365, 0.8496, 0.03365, 0.8496, 0.06517, 0.8436, 0.0, 0.8496, 0.03365, 0.8436, 0.0, 0.8496, 0.02577, 0.8496, 0.02577, 0.8436, 0.0, 0.8676, 0.0, 0.8496, 0.02577, 0.8676, 0.0, 0.8616, 0.02577, 0.8616, 0.02577, 0.8676, 0.0, 0.8616, 0.03365, 0.8436, 0.144, 0.8616, 0.1124, 0.8676, 0.144, 0.8676, 0.144, 0.8616, 0.1124, 0.8616, 0.1046, 0.8676, 0.144, 0.8616, 0.1046, 0.8616, 0.07305, 0.8616, 0.07305, 0.8616, 0.1046, 0.8496, 0.1046, 0.8616, 0.07305, 0.8496, 0.1046, 0.8496, 0.07305, 0.8496, 0.07305, 0.8496, 0.1046, 0.8436, 0.144, 0.8496, 0.07305, 0.8436, 0.144, 0.8436, 0.0, 0.8496, 0.1046, 0.8496, 0.1124, 0.8436, 0.144, 0.8436, 0.144, 0.8496, 0.1124, 0.8616, 0.1124, 0.8496, 0.06517, 0.8496, 0.07305, 0.8436, 0.0, 0.8014, 0.06565, 0.8135, 0.06565, 0.8075, 0.1628, 0.8075, 0.1628, 0.8135, 0.06565, 0.8135, 0.26, 0.8075, 0.1628, 0.8135, 0.26, 0.8014, 0.26, 0.8014, 0.26, 0.8014, 0.06565, 0.8075, 0.1628, 0.9278, 0.4352, 0.9278, 0.003493, 0.9338, 0.2176, 0.9338, 0.2176, 0.9278, 0.003493, 0.9398, 0.0, 0.9338, 0.2176, 0.9398, 0.0, 0.9398, 0.4316, 0.9398, 0.4316, 0.9278, 0.4352, 0.9338, 0.2176, 0.8014, 0.1048, 0.8135, 0.1048, 0.8075, 0.2021, 0.8075, 0.2021, 0.8135, 0.1048, 0.8135, 0.2994, 0.8075, 0.2021, 0.8135, 0.2994, 0.8014, 0.2994, 0.8014, 0.2994, 0.8014, 0.1048, 0.8075, 0.2021, 0.8917, 0.4357, 0.8917, 0.003493, 0.8977, 0.2178, 0.8977, 0.2178, 0.8917, 0.003493, 0.9037, 0.0, 0.8977, 0.2178, 0.9037, 0.0, 0.9037, 0.4321, 0.9037, 0.4321, 0.8917, 0.4357, 0.8977, 0.2178, 0.8736, 0.07053, 0.8857, 0.07053, 0.8797, 0.1673, 0.8797, 0.1673, 0.8857, 0.07053, 0.8857, 0.264, 0.8797, 0.1673, 0.8857, 0.264, 0.8736, 0.264, 0.8736, 0.264, 0.8736, 0.07053, 0.8797, 0.1673, 0.9759, 0.00359, 0.988, 0.0, 0.9819, 0.2169, 0.9819, 0.2169, 0.988, 0.0, 0.988, 0.4303, 0.9819, 0.2169, 0.988, 0.4303, 0.9759, 0.4338, 0.9759, 0.4338, 0.9759, 0.00359, 0.9819, 0.2169, 0.8014, 0.02647, 0.8135, 0.02647, 0.8075, 0.1236, 0.8075, 0.1236, 0.8135, 0.02647, 0.8135, 0.2206, 0.8075, 0.1236, 0.8135, 0.2206, 0.8014, 0.2206, 0.8014, 0.2206, 0.8014, 0.02647, 0.8075, 0.1236, 0.9519, 0.0, 0.9519, 0.4312, 0.9458, 0.2174, 0.9458, 0.2174, 0.9519, 0.4312, 0.9398, 0.4347, 0.9458, 0.2174, 0.9398, 0.4347, 0.9398, 0.00359, 0.9398, 0.00359, 0.9519, 0.0, 0.9458, 0.2174, 0.8736, 0.1097, 0.8857, 0.1097, 0.8797, 0.2066, 0.8797, 0.2066, 0.8857, 0.1097, 0.8857, 0.3034, 0.8797, 0.2066, 0.8857, 0.3034, 0.8736, 0.3034, 0.8736, 0.3034, 0.8736, 0.1097, 0.8797, 0.2066, 0.9639, 0.00359, 0.9759, 0.0, 0.9699, 0.2171, 0.9699, 0.2171, 0.9759, 0.0, 0.9759, 0.4308, 0.9699, 0.2171, 0.9759, 0.4308, 0.9639, 0.4343, 0.9639, 0.4343, 0.9639, 0.00359, 0.9699, 0.2171, 0.8195, 0.144, 0.8135, 0.07349, 0.8195, 0.0, 0.8195, 0.0, 0.8135, 0.07349, 0.8135, 0.06565, 1.813e-16, -4.77e-18, 0.04679, 0.0025, 0.02445, 0.0025, 0.8135, 0.03431, 0.8135, 0.06565, 0.8014, 0.06565, 0.8135, 0.03431, 0.8014, 0.06565, 0.8014, 0.03431, 0.8014, 0.03431, 0.8014, 0.06565, 0.7954, 0.0, 0.8014, 0.03431, 0.7954, 0.0, 0.8014, 0.02647, 0.8014, 0.02647, 0.7954, 0.0, 0.8195, 0.0, 0.8014, 0.02647, 0.8195, 0.0, 0.8135, 0.02647, 0.01887, 0.0025, 1.813e-16, -4.77e-18, 0.02445, 0.0025, 0.7954, 0.144, 0.8135, 0.1127, 0.8195, 0.144, 0.8195, 0.144, 0.8135, 0.1127, 0.8135, 0.1048, 0.8195, 0.144, 0.8135, 0.1048, 0.8135, 0.07349, 0.8135, 0.07349, 0.8135, 0.1048, 0.8014, 0.1048, 0.8135, 0.07349, 0.8014, 0.1048, 0.8014, 0.07349, 0.8014, 0.07349, 0.8014, 0.1048, 0.7954, 0.144, 0.8014, 0.07349, 0.7954, 0.144, 0.7954, 0.0, 0.8014, 0.06565, 0.8014, 0.07349, 0.7954, 0.0, 0.8014, 0.1048, 0.8014, 0.1127, 0.7954, 0.144, 0.7954, 0.144, 0.8014, 0.1127, 0.8135, 0.1127, 0.6998, 4.181e-08, 0.7238, 0.0, 0.7118, 0.2044, 0.7118, 0.2044, 0.7238, 0.0, 0.7238, 0.2044, 0.7118, 0.2044, 0.7238, 0.2044, 0.7238, 0.4089, 0.7238, 0.4089, 0.6998, 0.4089, 0.7118, 0.2044, 0.7118, 0.2044, 0.6998, 0.4089, 0.6998, 0.2044, 0.7118, 0.2044, 0.6998, 0.2044, 0.6998, 4.181e-08, 0.8436, 0.144, 0.8676, 0.144, 0.8556, 0.2407, 0.8556, 0.2407, 0.8676, 0.144, 0.8676, 0.3373, 0.8556, 0.2407, 0.8676, 0.3373, 0.8436, 0.3373, 0.8436, 0.3373, 0.8436, 0.144, 0.8556, 0.2407, 0.8255, 0.1103, 0.8375, 0.0788, 0.8375, 0.1103, 0.8375, 0.1103, 0.8375, 0.0788, 0.8436, 0.144, 0.8375, 0.1103, 0.8436, 0.144, 0.8375, 0.1182, 0.8375, 0.1182, 0.8436, 0.144, 0.8195, 0.144, 0.8375, 0.1182, 0.8195, 0.144, 0.8255, 0.1182, 0.8255, 0.1182, 0.8195, 0.144, 0.8255, 0.1103, 0.8255, 0.1103, 0.8195, 0.144, 0.8255, 0.0788, 0.8255, 0.1103, 0.8255, 0.0788, 0.8375, 0.0788, 0.8255, 0.07092, 0.8375, 0.0394, 0.8375, 0.07092, 0.8375, 0.07092, 0.8375, 0.0394, 0.8436, 0.0, 0.8375, 0.07092, 0.8436, 0.0, 0.8436, 0.144, 0.8255, 0.0788, 0.8195, 0.144, 0.8255, 0.07092, 0.8255, 0.07092, 0.8195, 0.144, 0.8195, 4.181e-08, 0.8255, 0.07092, 0.8195, 4.181e-08, 0.8255, 0.0394, 0.8255, 0.0394, 0.8195, 4.181e-08, 0.8255, 0.03152, 0.8255, 0.03152, 0.8195, 4.181e-08, 0.8436, 0.0, 0.8255, 0.03152, 0.8436, 0.0, 0.8375, 0.03152, 0.8375, 0.03152, 0.8436, 0.0, 0.8375, 0.0394, 0.8375, 0.0788, 0.8375, 0.07092, 0.8436, 0.144, 0.8255, 0.0394, 0.8375, 0.0394, 0.8255, 0.07092, 0.7954, 0.144, 0.8195, 0.144, 0.8075, 0.2414, 0.8075, 0.2414, 0.8195, 0.144, 0.8195, 0.3388, 0.8075, 0.2414, 0.8195, 0.3388, 0.7954, 0.3388, 0.7954, 0.3388, 0.7954, 0.144, 0.8075, 0.2414, 0.8917, 0.1848, 0.8917, 0.3371, 0.8797, 0.261, 0.8797, 0.261, 0.8917, 0.3371, 0.8676, 0.3371, 0.8797, 0.261, 0.8676, 0.3371, 0.8676, 0.1848, 0.8676, 0.1848, 0.8917, 0.1848, 0.8797, 0.261, 0.7238, 0.6123, 0.6998, 0.6123, 0.7118, 0.5106, 0.7118, 0.5106, 0.6998, 0.6123, 0.6998, 0.4089, 0.7118, 0.5106, 0.6998, 0.4089, 0.7238, 0.4089, 0.7238, 0.4089, 0.7238, 0.6123, 0.7118, 0.5106, 0.8917, 0.1848, 0.8676, 0.1848, 0.8797, 0.164, 0.8797, 0.164, 0.8676, 0.1848, 0.8676, 0.1432, 0.8797, 0.164, 0.8676, 0.1432, 0.8917, 0.1432, 0.8917, 0.1432, 0.8917, 0.1848, 0.8797, 0.164, 0.8436, 0.144, 0.8436, 0.3386, 0.8315, 0.2413, 0.8315, 0.2413, 0.8436, 0.3386, 0.8195, 0.3386, 0.8315, 0.2413, 0.8195, 0.3386, 0.8195, 0.144, 0.8195, 0.144, 0.8436, 0.144, 0.8315, 0.2413, 0.9614, 0.167, 0.9614, 0.3257, 0.9421, 0.2464, 0.9421, 0.2464, 0.9614, 0.3257, 0.9229, 0.3257, 0.9421, 0.2464, 0.9229, 0.3257, 0.9229, 0.167, 0.9229, 0.167, 0.9614, 0.167, 0.9421, 0.2464, 0.6917, 0.3257, 0.6917, 0.167, 0.7302, 0.2464, 0.7302, 0.2464, 0.6917, 0.167, 0.7687, 0.167, 0.7302, 0.2464, 0.7687, 0.167, 0.7687, 0.3257, 0.7687, 0.3257, 0.6917, 0.3257, 0.7302, 0.2464, 0.9229, 0.0, 0.9229, 0.1587, 0.9037, 0.07937, 0.9037, 0.07937, 0.9229, 0.1587, 0.8844, 0.1587, 0.9037, 0.07937, 0.8844, 0.1587, 0.8844, 1.804e-09, 0.8844, 1.804e-09, 0.9229, 0.0, 0.9037, 0.07937, 0.5375, 0.3257, 0.5375, 0.167, 0.5761, 0.2464, 0.5761, 0.2464, 0.5375, 0.167, 0.6146, 0.167, 0.5761, 0.2464, 0.6146, 0.167, 0.6146, 0.3257, 0.6146, 0.3257, 0.5375, 0.3257, 0.5761, 0.2464, 0.9229, 0.3257, 0.9229, 0.4845, 0.9036, 0.4051, 0.9036, 0.4051, 0.9229, 0.4845, 0.8843, 0.4845, 0.9036, 0.4051, 0.8843, 0.4845, 0.8843, 0.3257, 0.8843, 0.3257, 0.9229, 0.3257, 0.9036, 0.4051, 0.6146, 0.3257, 0.6146, 0.167, 0.6531, 0.2464, 0.6531, 0.2464, 0.6146, 0.167, 0.6917, 0.167, 0.6531, 0.2464, 0.6917, 0.167, 0.6917, 0.3257, 0.6917, 0.3257, 0.6146, 0.3257, 0.6531, 0.2464, 0.9614, 0.3257, 0.9614, 0.4845, 0.9421, 0.4051, 0.9421, 0.4051, 0.9614, 0.4845, 0.9229, 0.4845, 0.9421, 0.4051, 0.9229, 0.4845, 0.9229, 0.3257, 0.9229, 0.3257, 0.9614, 0.3257, 0.9421, 0.4051, 0.6146, 0.3257, 0.6146, 0.4845, 0.5761, 0.4051, 0.5761, 0.4051, 0.6146, 0.4845, 0.5375, 0.4845, 0.5761, 0.4051, 0.5375, 0.4845, 0.5375, 0.3257, 0.5375, 0.3257, 0.6146, 0.3257, 0.5761, 0.4051, 0.8844, 0.0, 0.8844, 0.1587, 0.8651, 0.07937, 0.8651, 0.07937, 0.8844, 0.1587, 0.8459, 0.1587, 0.8651, 0.07937, 0.8459, 0.1587, 0.8459, 1.804e-09, 0.8459, 1.804e-09, 0.8844, 0.0, 0.8651, 0.07937, 0.8458, 0.167, 0.8458, 0.3257, 0.8073, 0.2464, 0.8073, 0.2464, 0.8458, 0.3257, 0.7687, 0.3257, 0.8073, 0.2464, 0.7687, 0.3257, 0.7687, 0.167, 0.7687, 0.167, 0.8458, 0.167, 0.8073, 0.2464, 1.0, 0.0, 1.0, 0.1587, 0.9807, 0.07937, 0.9807, 0.07937, 1.0, 0.1587, 0.9615, 0.1587, 0.9807, 0.07937, 0.9615, 0.1587, 0.9615, 1.804e-09, 0.9615, 1.804e-09, 1.0, 0.0, 0.9807, 0.07937, 0.5375, 0.167, 0.5375, 0.3257, 0.499, 0.2464, 0.499, 0.2464, 0.5375, 0.3257, 0.4605, 0.3257, 0.499, 0.2464, 0.4605, 0.3257, 0.4605, 0.167, 0.4605, 0.167, 0.5375, 0.167, 0.499, 0.2464, 0.9999, 0.167, 0.9999, 0.3257, 0.9807, 0.2464, 0.9807, 0.2464, 0.9999, 0.3257, 0.9614, 0.3257, 0.9807, 0.2464, 0.9614, 0.3257, 0.9614, 0.167, 0.9614, 0.167, 0.9999, 0.167, 0.9807, 0.2464, 0.7687, 0.3257, 0.7687, 0.4845, 0.7302, 0.4051, 0.7302, 0.4051, 0.7687, 0.4845, 0.6917, 0.4845, 0.7302, 0.4051, 0.6917, 0.4845, 0.6917, 0.3257, 0.6917, 0.3257, 0.7687, 0.3257, 0.7302, 0.4051, 0.9229, 0.167, 0.9229, 0.3257, 0.9036, 0.2464, 0.9036, 0.2464, 0.9229, 0.3257, 0.8843, 0.3257, 0.9036, 0.2464, 0.8843, 0.3257, 0.8843, 0.167, 0.8843, 0.167, 0.9229, 0.167, 0.9036, 0.2464, 0.6917, 0.3257, 0.6917, 0.4845, 0.6531, 0.4051, 0.6531, 0.4051, 0.6917, 0.4845, 0.6146, 0.4845, 0.6531, 0.4051, 0.6146, 0.4845, 0.6146, 0.3257, 0.6146, 0.3257, 0.6917, 0.3257, 0.6531, 0.4051, 0.8843, 0.3257, 0.8843, 0.4845, 0.8651, 0.4051, 0.8651, 0.4051, 0.8843, 0.4845, 0.8458, 0.4845, 0.8651, 0.4051, 0.8458, 0.4845, 0.8458, 0.3257, 0.8458, 0.3257, 0.8843, 0.3257, 0.8651, 0.4051, 0.8458, 0.3257, 0.8458, 0.4845, 0.8073, 0.4051, 0.8073, 0.4051, 0.8458, 0.4845, 0.7687, 0.4845, 0.8073, 0.4051, 0.7687, 0.4845, 0.7687, 0.3257, 0.7687, 0.3257, 0.8458, 0.3257, 0.8073, 0.4051, 0.8843, 0.167, 0.8843, 0.3257, 0.8651, 0.2464, 0.8651, 0.2464, 0.8843, 0.3257, 0.8458, 0.3257, 0.8651, 0.2464, 0.8458, 0.3257, 0.8458, 0.167, 0.8458, 0.167, 0.8843, 0.167, 0.8651, 0.2464, 0.4605, 0.4845, 0.4605, 0.3257, 0.499, 0.4051, 0.499, 0.4051, 0.4605, 0.3257, 0.5375, 0.3257, 0.499, 0.4051, 0.5375, 0.3257, 0.5375, 0.4845, 0.5375, 0.4845, 0.4605, 0.4845, 0.499, 0.4051, 0.9615, 0.0, 0.9615, 0.1587, 0.9422, 0.07937, 0.9422, 0.07937, 0.9615, 0.1587, 0.9229, 0.1587, 0.9422, 0.07937, 0.9229, 0.1587, 0.9229, 1.804e-09, 0.9229, 1.804e-09, 0.9615, 0.0, 0.9422, 0.07937, 0.7688, 0.1587, 0.7688, 2.46e-08, 0.8073, 0.07937, 0.8073, 0.07937, 0.7688, 2.46e-08, 0.8459, 0.0, 0.8073, 0.07937, 0.8459, 0.0, 0.8459, 0.1587, 0.8459, 0.1587, 0.7688, 0.1587, 0.8073, 0.07937, 0.9999, 0.3257, 0.9999, 0.4845, 0.9807, 0.4051, 0.9807, 0.4051, 0.9999, 0.4845, 0.9614, 0.4845, 0.9807, 0.4051, 0.9614, 0.4845, 0.9614, 0.3257, 0.9614, 0.3257, 0.9999, 0.3257, 0.9807, 0.4051, 0.3119, 0.1228, 0.3119, 0.1489, 0.3119, 0.6024, 0.1559, 0.3626, 0.1559, 0.3626, 0.3119, 0.6024, 3.549e-07, 0.6024, 0.1559, 0.3626, 3.549e-07, 0.6024, 8.928e-08, 0.1228, 8.928e-08, 0.1228, 0.3119, 0.1228, 0.1559, 0.3626, 0.4323, 0.6667, 0.4246, 0.6207, 0.4605, 0.6283, 0.4605, 0.6283, 0.4246, 0.6207, 0.4169, 0.5748, 0.4605, 0.6283, 0.4169, 0.5748, 0.4092, 0.5288, 0.4092, 0.5288, 0.4169, 0.5748, 0.3811, 0.5672, 0.4323, 0.6667, 0.3964, 0.6591, 0.4246, 0.6207, 0.4246, 0.6207, 0.3888, 0.6132, 0.4169, 0.5748, 0.3734, 0.5213, 0.4016, 0.4829, 0.4092, 0.5288, 0.4092, 0.5288, 0.4016, 0.4829, 0.4605, 0.6283, 0.3657, 0.4753, 0.3939, 0.4369, 0.4016, 0.4829, 0.4016, 0.4829, 0.3939, 0.4369, 0.4605, 0.6283, 0.358, 0.4294, 0.3862, 0.391, 0.3939, 0.4369, 0.3939, 0.4369, 0.3862, 0.391, 0.4605, 0.6283, 0.3503, 0.3834, 0.3785, 0.345, 0.3862, 0.391, 0.3862, 0.391, 0.3785, 0.345, 0.3759, 0.1228, 0.3862, 0.391, 0.3759, 0.1228, 0.4605, 0.6283, 0.3426, 0.3375, 0.3708, 0.2991, 0.3785, 0.345, 0.3785, 0.345, 0.3708, 0.2991, 0.3759, 0.1228, 0.3349, 0.2915, 0.3631, 0.2531, 0.3708, 0.2991, 0.3708, 0.2991, 0.3631, 0.2531, 0.3759, 0.1228, 0.3273, 0.2456, 0.3554, 0.2072, 0.3631, 0.2531, 0.3631, 0.2531, 0.3554, 0.2072, 0.3759, 0.1228, 0.3196, 0.1996, 0.3478, 0.1612, 0.3554, 0.2072, 0.3554, 0.2072, 0.3478, 0.1612, 0.3759, 0.1228, 0.3478, 0.1612, 0.3119, 0.1537, 0.3759, 0.1228, 0.3759, 0.1228, 0.3119, 0.1537, 0.4246, 0.0, 0.3759, 0.1228, 0.4246, 0.0, 0.4605, 0.007544, 0.0419, 0.0972, 0.08854, 0.08367, 0.1339, 0.1802, 0.08685, 0.8897, 0.0, 0.8897, 0.2308, 0.7415, 0.08962, 0.8897, 0.08685, 0.8897, 0.2308, 0.7415, 0.1142, 0.8897, 0.08962, 0.8897, 0.2308, 0.7415, 0.2824, 0.8897, 0.1142, 0.8897, 0.2308, 0.7415])
me_stairs.materials.append(mat_steel___satin)
me_stairs.materials.append(mat_stair)
me_stairs.materials.append(mat_railing)
me_stairs.use_remesh_preserve_volume = False
me_stairs.use_remesh_preserve_attributes = False
me_stairs.use_mirror_vertex_groups = False
me_stairs.update()
me_stairs.normals_split_custom_set([tuple(v) for v in zip(*[iter([0.0, 1.0, -1.481e-08, 0.0, 1.0, -2.702e-08, 0.0, 1.0, 2.573e-07, 0.0, 1.0, 2.573e-07, 0.0, 1.0, -2.702e-08, 0.0, 1.0, 2.061e-07, 0.0, 1.0, 2.573e-07, 0.0, 1.0, 2.061e-07, 0.0, 1.0, 0.0, 0.0, 1.0, 0.0, 0.0, 1.0, 2.061e-07, 0.0, 1.0, 0.0, 0.0, 1.0, 0.0, 0.0, 1.0, 0.0, 0.0, 1.0, 0.0, 0.0, 1.0, -1.208e-06, 0.0, 1.0, -1.17e-06, 0.0, 1.0, -1.481e-08, 0.0, 1.0, -1.481e-08, 0.0, 1.0, -1.17e-06, 0.0, 1.0, 0.0, 0.0, 1.0, -1.481e-08, 0.0, 1.0, 0.0, 0.0, 1.0, -2.702e-08, 0.0, 1.0, -2.702e-08, 0.0, 1.0, 0.0, 0.0, 1.0, -2.072e-09, 0.0, 1.0, -2.702e-08, 0.0, 1.0, -2.072e-09, 0.0, 1.0, 2.061e-07, 0.0, 1.0, -1.208e-06, 0.0, 1.0, 6.205e-09, 0.0, 1.0, -1.17e-06, 0.0, 1.0, -1.17e-06, 0.0, 1.0, 6.205e-09, 0.0, 1.0, 0.0, 0.0, 1.0, 0.0, 0.0, 1.0, 6.205e-09, 0.0, 1.0, 0.0, 0.0, 1.0, 0.0, 0.0, 1.0, 0.0, 0.0, 1.0, 0.0, 0.0, 1.0, 2.573e-07, 0.0, 1.0, -7.312e-07, 0.0, 1.0, 6.205e-09, 0.0, 1.0, 6.205e-09, 0.0, 1.0, -7.312e-07, 0.0, 1.0, 2.155e-06, 0.0, 1.0, 6.205e-09, 0.0, 1.0, 2.155e-06, 0.0, 1.0, 0.0, 0.0, 1.0, 0.0, 0.0, 1.0, 2.155e-06, 0.0, 1.0, 0.0, 0.0, 1.0, 0.0, 0.0, 1.0, 2.061e-07, 0.0, 1.0, 0.0, 0.0, 1.0, 0.0, 0.0, 1.0, 2.061e-07, 0.0, 1.0, 1.724e-07, 0.0, 1.0, 0.0, 0.0, 1.0, 1.724e-07, 0.0, 1.0, 0.0, 0.0, 1.0, 0.0, 0.0, 1.0, 1.724e-07, 0.0, 1.0, 0.0, 0.0, 1.0, 0.0, 0.0, 1.0, 0.0, 0.0, 1.0, 0.0, 0.0, 1.0, 3.717e-07, 0.0, 1.0, 1.486e-06, 0.0, 1.0, 1.724e-07, 0.0, 1.0, 1.724e-07, 0.0, 1.0, 1.486e-06, 0.0, 1.0, 0.0, 0.0, 1.0, 1.724e-07, 0.0, 1.0, 0.0, 0.0, 1.0, 0.0, 0.0, 1.0, 1.486e-06, 0.0, 1.0, 3.717e-07, 0.0, 1.0, 0.0, 0.0, 1.0, 0.0, 0.0, 1.0, 3.717e-07, 0.0, 1.0, 0.0, 0.0, 1.0, 0.0, 0.0, 1.0, 0.0, 0.0, 1.0, 0.0, 0.0, 1.0, 0.0, 0.0, 1.0, 0.0, 0.0, 1.0, 0.0, 0.0, 1.0, 0.0, 0.0, 1.0, 0.0, 0.0, 1.0, -2.072e-09, 0.0, 1.0, 0.0, 0.0, 1.0, 0.0, 0.0, 1.0, 0.0, 0.0, 1.0, 0.0, 0.0, 1.0, 0.0, 0.0, 1.0, 0.0, 0.0, 1.0, 0.0, 0.0, 1.0, 0.0, 0.0, 1.0, 2.573e-07, 0.0, 1.0, 2.573e-07, 0.0, 1.0, 0.0, 0.0, 1.0, 2.012e-06, 0.0, 1.0, 2.573e-07, 0.0, 1.0, 2.012e-06, 0.0, 1.0, 7.935e-08, 0.0, 1.0, 7.935e-08, 0.0, 1.0, 2.012e-06, 0.0, 1.0, 0.0, 0.0, 1.0, 0.0, 0.0, 1.0, -7.312e-07, 0.0, 1.0, 7.935e-08, 0.0, 1.0, 7.935e-08, 0.0, 1.0, -7.312e-07, 0.0, 1.0, 2.573e-07, 0.0, 1.0, -7.312e-07, 0.0, 1.0, 0.0, 0.0, 1.0, 2.155e-06, 0.0, 1.0, 0.0, 0.0, 1.0, 0.0, 0.0, 1.0, 6.205e-09, 0.0, 1.0, 6.205e-09, 0.0, 1.0, 0.0, 0.0, 1.0, 0.0, 0.0, 0.0, -1.0, 0.0, 0.0, -1.0, 0.0, 0.0, -1.0, 0.0, 0.0, -1.0, 0.0, 0.0, -1.0, 0.0, 0.0, -1.0, 0.0, 0.0, -1.0, 0.0, 0.0, -1.0, 0.0, 0.0, -1.0, 0.0, 0.0, -1.0, 0.0, 0.0, -1.0, 0.0, 0.0, -1.0, 0.0, 0.0, -1.0, 0.0, 0.0, -1.0, 0.0, 0.0, -1.0, 0.0, 0.0, -1.0, 0.0, 0.0, -1.0, 0.0, 0.0, -1.0, 0.0, -1.0, 2.45e-07, 0.0, -1.0, 1.15e-06, 0.0, -1.0, 1.127e-06, 0.0, -1.0, 1.127e-06, 0.0, -1.0, 1.15e-06, 0.0, -1.0, -1.186e-06, 0.0, -1.0, 1.127e-06, 0.0, -1.0, -1.186e-06, 0.0, -1.0, -1.154e-06, 0.0, -1.0, -1.154e-06, 0.0, -1.0, -1.186e-06, 0.0, -1.0, -1.888e-07, 0.0, -1.0, -1.154e-06, 0.0, -1.0, -1.888e-07, 0.0, -1.0, -6.551e-09, 0.0, -1.0, -6.551e-09, 0.0, -1.0, -1.888e-07, 0.0, -1.0, -4.251e-08, 0.0, -1.0, -6.551e-09, 0.0, -1.0, -4.251e-08, 0.0, -1.0, -1.665e-06, 0.0, -1.0, -1.665e-06, 0.0, -1.0, -4.251e-08, 0.0, -1.0, -8.439e-07, 0.0, -1.0, -5.887e-07, 0.0, -1.0, -1.665e-06, 0.0, -1.0, -5.887e-07, 0.0, -1.0, 1.339e-07, 0.0, -1.0, 1.783e-08, 0.0, -1.0, 1.783e-08, 0.0, -1.0, 1.339e-07, 0.0, -1.0, 2e-07, 0.0, -1.0, 4.381e-07, 0.0, -1.0, 1.783e-08, 0.0, -1.0, 4.381e-07, 0.0, -1.0, -1.665e-06, 0.0, -1.0, -1.186e-06, 0.0, -1.0, 1.463e-07, 0.0, -1.0, -1.888e-07, 0.0, -1.0, -1.888e-07, 0.0, -1.0, 1.463e-07, 0.0, -1.0, 1.51e-07, 0.0, -1.0, 1.51e-07, 0.0, -1.0, 1.463e-07, 0.0, -1.0, 0.0, 0.0, -1.0, 0.0, 0.0, -1.0, 1.463e-07, 0.0, -1.0, 0.0, 0.0, -1.0, 0.0, 0.0, -1.0, 0.0, 0.0, -1.0, 7.653e-09, 0.0, -1.0, 0.0, 0.0, -1.0, 7.653e-09, 0.0, -1.0, -4.251e-08, 0.0, -1.0, -4.251e-08, 0.0, -1.0, 7.653e-09, 0.0, -1.0, 6.848e-08, 0.0, -1.0, -8.439e-07, 0.0, -1.0, 0.0, 0.0, -1.0, 0.0, 0.0, -1.0, 4.605e-08, 0.0, -1.0, 4.605e-08, 0.0, -1.0, 0.0, 0.0, -1.0, 2.45e-07, 0.0, -1.0, 4.605e-08, 0.0, -1.0, 2.45e-07, 0.0, -1.0, 2e-07, 0.0, -1.0, 4.381e-07, 0.0, -1.0, 2.45e-07, 0.0, -1.0, 2.999e-07, 0.0, -1.0, 2.999e-07, 0.0, -1.0, 2.45e-07, 0.0, -1.0, 1.127e-06, 0.0, -1.0, -1.665e-06, 0.0, -1.0, -1.154e-06, 0.0, -1.0, -6.551e-09, 0.0, 0.0, 1.0, 1.013e-07, 0.0, 1.0, 4.16e-08, 0.0, 1.0, 4.16e-08, 0.0, 1.0, 1.013e-07, 0.0, 1.0, 9.882e-08, 0.0, 1.0, 4.16e-08, 0.0, 1.0, 9.882e-08, 0.0, 1.0, 1.025e-07, 0.0, 1.0, 1.025e-07, 0.0, 1.0, 9.882e-08, 0.0, 1.0, 9.611e-08, 0.0, 1.0, 9.611e-08, 0.0, 1.0, 9.882e-08, 0.0, 1.0, 0.0, 0.0, 1.0, 0.0, 0.0, 1.0, 9.882e-08, 0.0, 1.0, 1.013e-07, 0.0, 1.0, 1.0, 0.0, 0.0, 1.0, 0.0, 0.0, 1.0, 0.0, 0.0, 1.0, 0.0, 0.0, 1.0, 0.0, 0.0, 1.0, 0.0, 0.0, 1.0, 0.0, 0.0, 1.0, 0.0, 0.0, 1.0, 0.0, 0.0, 1.0, 0.0, 0.0, 1.0, 0.0, 0.0, 1.0, 0.0, 0.0, -1.0, -1.001e-07, 0.0, -1.0, 1.375e-06, 0.0, -1.0, 3.705e-07, 0.0, -1.0, 3.705e-07, 0.0, -1.0, 1.375e-06, 0.0, -1.0, 6.477e-05, 0.0, -1.0, 3.705e-07, 0.0, -1.0, 6.477e-05, 0.0, -1.0, -7.789e-07, 0.0, -1.0, -7.789e-07, 0.0, -1.0, 6.477e-05, 0.0, -1.0, 0.0, 0.0, -1.0, -7.789e-07, 0.0, -1.0, 0.0, 0.0, -1.0, 7.789e-07, 0.0, -1.0, 7.789e-07, 0.0, -1.0, 0.0, 0.0, -1.0, -6.477e-05, 0.0, -1.0, 7.789e-07, 0.0, -1.0, -6.477e-05, 0.0, -1.0, -3.705e-07, 0.0, -1.0, -3.705e-07, 0.0, -1.0, -6.477e-05, 0.0, -1.0, -1.375e-06, 0.0, -1.0, -3.705e-07, 0.0, -1.0, -1.375e-06, 0.0, -1.0, 1.004e-07, 0.0, -1.0, 1.004e-07, 0.0, -1.0, -1.375e-06, 0.0, -1.0, -2.034e-05, 0.0, -1.0, 1.004e-07, 0.0, -1.0, -2.034e-05, 0.0, -1.0, 4.289e-05, 0.0, -1.0, 1.004e-07, 0.0, -1.0, -4.289e-05, 0.0, -1.0, -1.001e-07, 0.0, -1.0, -1.001e-07, 0.0, -1.0, -4.289e-05, 0.0, -1.0, 2.034e-05, 0.0, -1.0, -1.001e-07, 0.0, -1.0, 2.034e-05, 0.0, -1.0, 1.375e-06, 0.0, -1.0, 1.375e-06, 0.0, -1.0, 2.034e-05, 0.0, -1.0, 0.0, 0.0, -1.0, 1.375e-06, 0.0, -1.0, 0.0, 0.0, -1.0, -1.375e-06, 0.0, -1.0, -1.375e-06, 0.0, -1.0, 0.0, 0.0, -1.0, -2.034e-05, 0.0, -1.0, 7.789e-07, 0.0, -1.0, -3.705e-07, 0.0, -1.0, 0.0, 0.0, -1.0, 0.0, 0.0, -1.0, -3.705e-07, 0.0, -1.0, 3.705e-07, 0.0, -1.0, 0.0, 0.0, -1.0, 3.705e-07, 0.0, -1.0, 0.0, 0.0, -1.0, 0.0, 0.0, -1.0, 3.705e-07, 0.0, -1.0, -7.789e-07, 0.0, -1.0, 6.477e-05, 0.0, -1.0, -6.477e-05, 0.0, -1.0, 0.0, 0.0, -1.0, 4.289e-05, 0.0, -1.0, -4.289e-05, 0.0, -1.0, 1.004e-07, 0.0, -1.0, 2.034e-05, 0.0, -1.0, -2.034e-05, 0.0, -1.0, 0.0, 0.0, 1.0, 0.0, 0.0, 1.0, 0.0, 0.0, 1.0, 0.0, 0.0, 1.0, 0.0, 0.0, 1.0, 0.0, 0.0, 1.0, 0.0, 0.0, 1.0, 0.0, 0.0, 1.0, 0.0, 0.0, 1.0, 0.0, 0.0, 1.0, 0.0, 0.0, 1.0, 0.0, 0.0, 1.0, 0.0, 0.0, 0.0, 0.0, -1.0, 0.0, 0.0, -1.0, 0.0, 0.0, -1.0, 0.0, 0.0, -1.0, 0.0, 0.0, -1.0, 0.0, 0.0, -1.0, 0.0, 0.0, -1.0, 0.0, 0.0, -1.0, 0.0, 0.0, -1.0, 0.0, 0.0, -1.0, 0.0, 0.0, -1.0, 0.0, 0.0, -1.0, 0.0, 1.0, -4.81e-06, 0.0, 1.0, 0.0, 0.0, 1.0, -2.511e-08, 0.0, 1.0, -2.511e-08, 0.0, 1.0, 0.0, 0.0, 1.0, 0.0, 0.0, 1.0, -2.511e-08, 0.0, 1.0, 0.0, 0.0, 1.0, -4.778e-06, 0.0, 1.0, -4.778e-06, 0.0, 1.0, -4.81e-06, 0.0, 1.0, -2.511e-08, 0.0, 1.0, 0.0, 0.0, 1.0, 0.0, 0.0, 1.0, -9.909e-09, 0.0, 1.0, -9.909e-09, 0.0, 1.0, 0.0, 0.0, 1.0, -1.879e-06, 0.0, 1.0, -9.909e-09, 0.0, 1.0, -1.879e-06, 0.0, 1.0, -1.892e-06, 0.0, 1.0, -1.892e-06, 0.0, 1.0, 0.0, 0.0, 1.0, -9.909e-09, 0.0, 1.0, -4.805e-06, 0.0, 1.0, 0.0, 0.0, 1.0, -2.505e-08, 0.0, 1.0, -2.505e-08, 0.0, 1.0, 0.0, 0.0, 1.0, 0.0, 0.0, 1.0, -2.505e-08, 0.0, 1.0, 0.0, 0.0, 1.0, -4.773e-06, 0.0, 1.0, -4.773e-06, 0.0, 1.0, -4.805e-06, 0.0, 1.0, -2.505e-08, 0.0, 1.0, 0.0, 0.0, 1.0, 0.0, 0.0, 1.0, -9.864e-09, 0.0, 1.0, -9.864e-09, 0.0, 1.0, 0.0, 0.0, 1.0, -1.875e-06, 0.0, 1.0, -9.864e-09, 0.0, 1.0, -1.875e-06, 0.0, 1.0, -1.888e-06, 0.0, 1.0, -1.888e-06, 0.0, 1.0, 0.0, 0.0, 1.0, -9.864e-09, 0.0, 1.0, 0.0, 0.0, 1.0, 0.0, 0.0, 1.0, 1.533e-08, 0.0, 1.0, 1.533e-08, 0.0, 1.0, 0.0, 0.0, 1.0, 2.911e-06, 0.0, 1.0, 1.533e-08, 0.0, 1.0, 2.911e-06, 0.0, 1.0, 2.93e-06, 0.0, 1.0, 2.93e-06, 0.0, 1.0, 0.0, 0.0, 1.0, 1.533e-08, 0.0, 1.0, -4.8e-06, 0.0, 1.0, 0.0, 0.0, 1.0, -2.5e-08, 0.0, 1.0, -2.5e-08, 0.0, 1.0, 0.0, 0.0, 1.0, 0.0, 0.0, 1.0, -2.5e-08, 0.0, 1.0, 0.0, 0.0, 1.0, -4.767e-06, 0.0, 1.0, -4.767e-06, 0.0, 1.0, -4.8e-06, 0.0, 1.0, -2.5e-08, -0.4457, 0.0, 0.8952, -0.4457, 0.0, 0.8952, -0.4457, 0.0, 0.8952, -0.4457, 0.0, 0.8952, -0.4457, 0.0, 0.8952, -0.4457, 0.0, 0.8952, -0.4457, 0.0, 0.8952, -0.4457, 0.0, 0.8952, -0.4457, 0.0, 0.8952, -0.4457, 0.0, 0.8952, -0.4457, 0.0, 0.8952, -0.4457, 0.0, 0.8952, 0.4457, -5.052e-08, -0.8952, 0.4457, 0.0, -0.8952, 0.4457, -2.407e-06, -0.8952, 0.4457, -2.407e-06, -0.8952, 0.4457, 0.0, -0.8952, 0.4457, 0.0, -0.8952, 0.4457, -2.407e-06, -0.8952, 0.4457, 0.0, -0.8952, 0.4457, -5.053e-08, -0.8952, 0.4457, -5.053e-08, -0.8952, 0.4457, -5.052e-08, -0.8952, 0.4457, -2.407e-06, -0.8952, -0.4457, -2.504e-08, 0.8952, -0.4457, 0.0, 0.8952, -0.4457, -1.198e-06, 0.8952, -0.4457, -1.198e-06, 0.8952, -0.4457, 0.0, 0.8952, -0.4457, 0.0, 0.8952, -0.4457, -1.198e-06, 0.8952, -0.4457, 0.0, 0.8952, -0.4457, -2.504e-08, 0.8952, -0.4457, -2.504e-08, 0.8952, -0.4457, -2.504e-08, 0.8952, -0.4457, -1.198e-06, 0.8952, 0.4457, 0.0, -0.8952, 0.4457, 0.0, -0.8952, 0.4457, 0.0, -0.8952, 0.4457, 0.0, -0.8952, 0.4457, 0.0, -0.8952, 0.4457, 0.0, -0.8952, 0.4457, 0.0, -0.8952, 0.4457, 0.0, -0.8952, 0.4457, 0.0, -0.8952, 0.4457, 0.0, -0.8952, 0.4457, 0.0, -0.8952, 0.4457, 0.0, -0.8952, 0.4457, 0.0, -0.8952, 0.4457, 0.0, -0.8952, 0.4457, 0.0, -0.8952, 0.4457, 0.0, -0.8952, 0.4457, 0.0, -0.8952, 0.4457, 0.0, -0.8952, 0.4457, 0.0, -0.8952, 0.4457, 0.0, -0.8952, 0.4457, 0.0, -0.8952, 0.4457, 0.0, -0.8952, 0.4457, 0.0, -0.8952, 0.4457, 0.0, -0.8952, -0.4457, 0.0, 0.8952, -0.4457, 0.0, 0.8952, -0.4457, 0.0, 0.8952, -0.4457, 0.0, 0.8952, -0.4457, 0.0, 0.8952, -0.4457, 0.0, 0.8952, -0.4457, 0.0, 0.8952, -0.4457, 0.0, 0.8952, -0.4457, 0.0, 0.8952, -0.4457, 0.0, 0.8952, -0.4457, 0.0, 0.8952, -0.4457, 0.0, 0.8952, -0.4457, 1.01e-07, 0.8952, -0.4457, -1.01e-07, 0.8952, -0.4457, -2.055e-11, 0.8952, -0.4457, -2.055e-11, 0.8952, -0.4457, -1.01e-07, 0.8952, -0.4457, -1.011e-07, 0.8952, -0.4457, -2.055e-11, 0.8952, -0.4457, -1.011e-07, 0.8952, -0.4457, 1.011e-07, 0.8952, -0.4457, 1.011e-07, 0.8952, -0.4457, 1.01e-07, 0.8952, -0.4457, -2.055e-11, 0.8952, 0.0, -1.0, 0.0, 0.0, -1.0, -1.434e-07, 0.0, -1.0, -4.813e-06, 0.0, -1.0, -4.813e-06, 0.0, -1.0, -1.434e-07, 0.0, -1.0, -7.874e-08, 0.0, -1.0, -4.813e-06, 0.0, -1.0, -7.874e-08, 0.0, -1.0, 0.0, 0.0, -1.0, 0.0, 0.0, -1.0, 0.0, 0.0, -1.0, -4.813e-06, 0.9999, 4.155e-07, -0.01104, 0.9999, 3.426e-07, -0.01104, 0.9999, 1.118e-06, -0.01104, 0.9999, 1.118e-06, -0.01104, 0.9999, 3.426e-07, -0.01104, 0.9999, 1.124e-05, -0.01104, 0.9999, 1.118e-06, -0.01104, 0.9999, 1.124e-05, -0.01104, 0.9999, 2.138e-05, -0.01104, 0.9999, 2.138e-05, -0.01104, 0.9999, 1.124e-05, -0.01104, 0.9999, -3.783e-07, -0.01104, 0.9999, 2.138e-05, -0.01104, 0.9999, -3.783e-07, -0.01104, 0.9999, -2.138e-05, -0.01104, 0.9999, -2.138e-05, -0.01104, 0.9999, -3.783e-07, -0.01104, 0.9999, -1.057e-06, -0.01104, 0.9999, -2.138e-05, -0.01104, 0.9999, -1.057e-06, -0.01104, 0.9999, 0.0, -0.01104, 0.9999, 0.0, -0.01104, 0.9999, -1.057e-06, -0.01104, 0.9999, 1.118e-06, -0.01104, 0.9999, 0.0, -0.01104, 0.9999, 1.118e-06, -0.01104, 0.9999, 0.0, -0.01104, 0.9999, 0.0, -0.01104, 0.9999, 1.118e-06, -0.01104, 0.9999, 2.138e-05, -0.01104, 0.9999, -8.31e-07, -0.01104, 0.9999, 0.0, -0.01104, 0.9999, 4.155e-07, -0.01104, 0.9999, 4.155e-07, -0.01104, 0.9999, 0.0, -0.01104, 0.9999, 1.074e-05, -0.01104, 0.9999, 4.155e-07, -0.01104, 0.9999, 1.074e-05, -0.01104, 0.9999, 3.426e-07, -0.01104, 0.9999, 3.426e-07, -0.01104, 0.9999, 1.074e-05, -0.01104, 0.9999, -2.148e-05, -0.01104, 0.9999, 3.426e-07, -0.01104, 0.9999, -2.148e-05, -0.01104, 0.9999, -3.477e-07, -0.01104, 0.9999, -3.477e-07, -0.01104, 0.9999, -2.148e-05, -0.01104, 0.9999, -8.31e-07, -0.01104, 0.9999, -3.477e-07, -0.01104, 0.9999, -8.31e-07, -0.01104, 0.9999, -1.057e-06, -0.01104, 0.9999, -2.148e-05, -0.01104, 0.9999, 0.0, -0.01104, 0.9999, -8.31e-07, -0.01104, 0.9999, -8.31e-07, -0.01104, 0.9999, 0.0, -0.01104, 0.9999, 0.0, -0.01104, 0.9999, -3.783e-07, -0.01104, 0.9999, -3.477e-07, -0.01104, 0.9999, -1.057e-06, -0.01104, 0.4457, 1.252e-08, -0.8952, 0.4457, 0.0, -0.8952, 0.4457, 5.992e-07, -0.8952, 0.4457, 5.992e-07, -0.8952, 0.4457, 0.0, -0.8952, 0.4457, 0.0, -0.8952, 0.4457, 5.992e-07, -0.8952, 0.4457, 0.0, -0.8952, 0.4457, 1.252e-08, -0.8952, 0.4457, 1.252e-08, -0.8952, 0.4457, 1.252e-08, -0.8952, 0.4457, 5.992e-07, -0.8952, 0.0, -1.0, 0.0, 0.0, -1.0, 0.0, 0.0, -1.0, -4.794e-06, 0.0, -1.0, -4.794e-06, 0.0, -1.0, 0.0, 0.0, -1.0, -1.408e-07, 0.0, -1.0, -4.794e-06, 0.0, -1.0, -1.408e-07, 0.0, -1.0, -7.764e-08, 0.0, -1.0, -7.764e-08, 0.0, -1.0, 0.0, 0.0, -1.0, -4.794e-06, 0.4457, 3.749e-08, -0.8952, 0.4457, -4.998e-08, -0.8952, 0.4457, -5.986e-07, -0.8952, 0.4457, -5.986e-07, -0.8952, 0.4457, -4.998e-08, -0.8952, 0.4457, -4.998e-08, -0.8952, 0.4457, -5.986e-07, -0.8952, 0.4457, -4.998e-08, -0.8952, 0.4457, 3.749e-08, -0.8952, 0.4457, 3.749e-08, -0.8952, 0.4457, 3.749e-08, -0.8952, 0.4457, -5.986e-07, -0.8952, 0.0, -1.0, 0.0, 0.0, -1.0, 0.0, 0.0, -1.0, 4.788e-06, 0.0, -1.0, 4.788e-06, 0.0, -1.0, 0.0, 0.0, -1.0, 1.405e-07, 0.0, -1.0, 4.788e-06, 0.0, -1.0, 1.405e-07, 0.0, -1.0, 7.745e-08, 0.0, -1.0, 7.745e-08, 0.0, -1.0, 0.0, 0.0, -1.0, 4.788e-06, -0.4457, 0.0, 0.8952, -0.4457, 0.0, 0.8952, -0.4457, 0.0, 0.8952, -0.4457, 0.0, 0.8952, -0.4457, 0.0, 0.8952, -0.4457, 0.0, 0.8952, -0.4457, 0.0, 0.8952, -0.4457, 0.0, 0.8952, -0.4457, 0.0, 0.8952, -0.4457, 0.0, 0.8952, -0.4457, 0.0, 0.8952, -0.4457, 0.0, 0.8952, 0.0, -1.0, 3.909e-08, 0.0, -1.0, 0.0, 0.0, -1.0, 2.405e-06, 0.0, -1.0, 2.405e-06, 0.0, -1.0, 0.0, 0.0, -1.0, 0.0, 0.0, -1.0, 2.405e-06, 0.0, -1.0, 0.0, 0.0, -1.0, 7.083e-08, 0.0, -1.0, 7.083e-08, 0.0, -1.0, 3.909e-08, 0.0, -1.0, 2.405e-06, 0.4457, 0.0, -0.8952, 0.4457, 0.0, -0.8952, 0.4457, 0.0, -0.8952, 0.4457, 0.0, -0.8952, 0.4457, 0.0, -0.8952, 0.4457, 0.0, -0.8952, 0.4457, 0.0, -0.8952, 0.4457, 0.0, -0.8952, 0.4457, 0.0, -0.8952, 0.4457, 0.0, -0.8952, 0.4457, 0.0, -0.8952, 0.4457, 0.0, -0.8952, 0.0, -1.0, 0.0, 0.0, -1.0, 0.0, 0.0, -1.0, 0.0, 0.0, -1.0, 0.0, 0.0, -1.0, 0.0, 0.0, -1.0, 0.0, 0.0, -1.0, 0.0, 0.0, -1.0, 0.0, 0.0, -1.0, 0.0, 0.0, -1.0, 0.0, 0.0, -1.0, 0.0, 0.0, -1.0, 0.0, -0.4457, 1.006e-07, 0.8952, -0.4457, -1.006e-07, 0.8952, -0.4457, -2.084e-11, 0.8952, -0.4457, -2.084e-11, 0.8952, -0.4457, -1.006e-07, 0.8952, -0.4457, -1.006e-07, 0.8952, -0.4457, -2.084e-11, 0.8952, -0.4457, -1.006e-07, 0.8952, -0.4457, 1.006e-07, 0.8952, -0.4457, 1.006e-07, 0.8952, -0.4457, 1.006e-07, 0.8952, -0.4457, -2.084e-11, 0.8952, 0.0, -1.0, 0.0, 0.0, -1.0, 0.0, 0.0, -1.0, 0.0, 0.0, -1.0, 0.0, 0.0, -1.0, 0.0, 0.0, -1.0, 0.0, 0.0, -1.0, 0.0, 0.0, -1.0, 0.0, 0.0, -1.0, 0.0, 0.0, -1.0, 0.0, 0.0, -1.0, 0.0, 0.0, -1.0, 0.0, 1.0, -1.612e-16, 1.803e-17, 1.0, -1.156e-16, 0.0, 1.0, -1.862e-16, 1.023e-17, 1.0, -1.862e-16, 1.023e-17, 1.0, -1.156e-16, 0.0, 1.0, -1.157e-16, 0.0, 1.0, -1.862e-16, 1.023e-17, 1.0, -1.157e-16, 0.0, 1.0, -1.156e-16, 0.0, 1.0, -1.156e-16, 0.0, 1.0, -1.157e-16, 0.0, 1.0, -1.156e-16, 0.0, 1.0, -1.156e-16, 0.0, 1.0, -1.156e-16, 0.0, 1.0, -1.156e-16, 0.0, 1.0, -1.156e-16, 0.0, 1.0, -1.156e-16, 0.0, 1.0, -1.589e-16, 2.106e-17, 1.0, -1.156e-16, 0.0, 1.0, -1.589e-16, 2.106e-17, 1.0, -1.066e-16, -9.144e-18, 1.0, -1.066e-16, -9.144e-18, 1.0, -1.589e-16, 2.106e-17, 1.0, -1.862e-16, 1.023e-17, 1.0, -1.066e-16, -9.144e-18, 1.0, -1.862e-16, 1.023e-17, 1.0, -1.253e-16, -1.661e-17, 1.0, -1.253e-16, -1.661e-17, 1.0, -1.862e-16, 1.023e-17, 1.0, -1.156e-16, 0.0, 1.0, -1.846e-16, 1.016e-17, 1.0, -1.078e-16, -8.479e-18, 1.0, -1.612e-16, 1.803e-17, 1.0, -1.612e-16, 1.803e-17, 1.0, -1.078e-16, -8.479e-18, 1.0, -1.156e-16, 0.0, 1.0, -1.612e-16, 1.803e-17, 1.0, -1.156e-16, 0.0, 1.0, -1.156e-16, 0.0, 1.0, -1.156e-16, 0.0, 1.0, -1.156e-16, 0.0, 1.0, -1.156e-16, 0.0, 1.0, -1.156e-16, 0.0, 1.0, -1.156e-16, 0.0, 1.0, -1.156e-16, 0.0, 1.0, -1.156e-16, 0.0, 1.0, -1.156e-16, 0.0, 1.0, -1.846e-16, 1.016e-17, 1.0, -1.156e-16, 0.0, 1.0, -1.846e-16, 1.016e-17, 1.0, -1.589e-16, 2.106e-17, 1.0, -1.156e-16, 0.0, 1.0, -1.156e-16, 0.0, 1.0, -1.589e-16, 2.106e-17, 1.0, -1.156e-16, 0.0, 1.0, -1.238e-16, -1.386e-17, 1.0, -1.846e-16, 1.016e-17, 1.0, -1.846e-16, 1.016e-17, 1.0, -1.238e-16, -1.386e-17, 1.0, -1.078e-16, -8.479e-18, -0.4457, 0.0, 0.8952, -0.4457, 0.0, 0.8952, -0.4457, 0.0, 0.8952, -0.4457, 0.0, 0.8952, -0.4457, 0.0, 0.8952, -0.4457, 0.0, 0.8952, -0.4457, 0.0, 0.8952, -0.4457, 0.0, 0.8952, -0.4457, 0.0, 0.8952, -0.4457, 0.0, 0.8952, -0.4457, 0.0, 0.8952, -0.4457, 0.0, 0.8952, -0.4457, 0.0, 0.8952, -0.4457, 0.0, 0.8952, -0.4457, 0.0, 0.8952, -0.4457, 0.0, 0.8952, -0.4457, 0.0, 0.8952, -0.4457, 0.0, 0.8952, 0.4457, 0.0, -0.8952, 0.4457, 0.0, -0.8952, 0.4457, 0.0, -0.8952, 0.4457, 0.0, -0.8952, 0.4457, 0.0, -0.8952, 0.4457, 0.0, -0.8952, 0.4457, 0.0, -0.8952, 0.4457, 0.0, -0.8952, 0.4457, 0.0, -0.8952, 0.4457, 0.0, -0.8952, 0.4457, 0.0, -0.8952, 0.4457, 0.0, -0.8952, -0.9999, -1.992e-05, 0.01104, -0.9999, 3.781e-07, 0.01104, -0.9999, 1.992e-05, 0.01104, -0.9999, 1.992e-05, 0.01104, -0.9999, 3.781e-07, 0.01104, -0.9999, -2.678e-07, 0.01104, -0.9999, 1.992e-05, 0.01104, -0.9999, -2.678e-07, 0.01104, -0.9999, -4.232e-05, 0.01104, -0.9999, -4.232e-05, 0.01104, -0.9999, -2.678e-07, 0.01104, -0.9999, 2.678e-07, 0.01104, -0.9999, -4.232e-05, 0.01104, -0.9999, 2.678e-07, 0.01104, -0.9999, 4.232e-05, 0.01104, -0.9999, 4.232e-05, 0.01104, -0.9999, 2.678e-07, 0.01104, -0.9999, -1.992e-05, 0.01104, -0.9999, -1.992e-05, 0.01104, -0.9999, 2.678e-07, 0.01104, -0.9999, -3.781e-07, 0.01104, -0.9999, -1.992e-05, 0.01104, -0.9999, -3.781e-07, 0.01104, -0.9999, 3.781e-07, 0.01104, -0.9999, -1.738e-07, 0.01104, -0.9999, 1.074e-05, 0.01104, -0.9999, 1.738e-07, 0.01104, -0.9999, 1.738e-07, 0.01104, -0.9999, 1.074e-05, 0.01104, -0.9999, 4.155e-07, 0.01104, -0.9999, 1.738e-07, 0.01104, -0.9999, 4.155e-07, 0.01104, -0.9999, -2.678e-07, 0.01104, -0.9999, -3.781e-07, 0.01104, -0.9999, 2.678e-07, 0.01104, -0.9999, -1.738e-07, 0.01104, -0.9999, -1.738e-07, 0.01104, -0.9999, 2.678e-07, 0.01104, -0.9999, -4.155e-07, 0.01104, -0.9999, -1.738e-07, 0.01104, -0.9999, -4.155e-07, 0.01104, -0.9999, -1.074e-05, 0.01104, -0.9999, -1.074e-05, 0.01104, -0.9999, -4.155e-07, 0.01104, -0.9999, 0.0, 0.01104, -0.9999, 0.0, 0.01104, -0.9999, -4.155e-07, 0.01104, -0.9999, 4.155e-07, 0.01104, -0.9999, 0.0, 0.01104, -0.9999, 4.155e-07, 0.01104, -0.9999, 0.0, 0.01104, -0.9999, 0.0, 0.01104, -0.9999, 4.155e-07, 0.01104, -0.9999, 1.074e-05, 0.01104, -0.9999, 3.781e-07, 0.01104, -0.9999, 1.738e-07, 0.01104, -0.9999, -2.678e-07, 0.01104, -0.9999, -1.074e-05, 0.01104, -0.9999, 1.074e-05, 0.01104, -0.9999, -1.738e-07, 0.01104, 0.4457, 1.247e-08, -0.8952, 0.4457, 0.0, -0.8952, 0.4457, 2.958e-07, -0.8952, 0.4457, 2.958e-07, -0.8952, 0.4457, 0.0, -0.8952, 0.4457, 0.0, -0.8952, 0.4457, 2.958e-07, -0.8952, 0.4457, 0.0, -0.8952, 0.4457, 1.247e-08, -0.8952, 0.4457, 1.247e-08, -0.8952, 0.4457, 1.247e-08, -0.8952, 0.4457, 2.958e-07, -0.8952, -0.4437, -4.098e-08, 0.8962, -0.4472, -8.196e-08, 0.8944, -0.4472, -1.508e-06, 0.8944, -0.4472, -1.508e-06, 0.8944, -0.4472, -8.196e-08, 0.8944, -0.4472, 0.0, 0.8944, -0.4472, -1.508e-06, 0.8944, -0.4472, 0.0, 0.8944, -0.4437, 0.0, 0.8962, -0.4437, 0.0, 0.8962, -0.4437, -4.098e-08, 0.8962, -0.4472, -1.508e-06, 0.8944, -1.0, 0.0, 0.0, -1.0, 0.0, 0.0, -1.0, 0.0, 0.0, -1.0, 0.0, 0.0, -1.0, 0.0, 0.0, -1.0, 0.0, 0.0, -1.0, 0.0, 0.0, -1.0, 0.0, 0.0, -1.0, 0.0, 0.0, -1.0, 0.0, 0.0, -1.0, 0.0, 0.0, -1.0, 0.0, 0.0, -0.4437, -4.098e-08, 0.8962, -0.4437, 0.0, 0.8962, -0.4401, 0.0, 0.8979, -0.4401, 0.0, 0.8979, -0.4437, 0.0, 0.8962, -0.4401, 0.0, 0.8979, -0.4401, 0.0, 0.8979, -0.4401, 0.0, 0.8979, -0.4401, 0.0, 0.8979, -0.4401, 0.0, 0.8979, -0.4437, -4.098e-08, 0.8962, -0.4401, 0.0, 0.8979, -0.4472, 0.0, 0.8944, -0.4472, 0.0, 0.8944, -0.4472, 0.0, 0.8944, -0.4472, 0.0, 0.8944, -0.4472, 0.0, 0.8944, -0.4472, 0.0, 0.8944, -0.4472, 0.0, 0.8944, -0.4472, 0.0, 0.8944, -0.4472, 0.0, 0.8944, -0.4472, 0.0, 0.8944, -0.4472, 0.0, 0.8944, -0.4472, 0.0, 0.8944, -1.0, 2.223e-16, 2.164e-18, -1.0, 2.286e-16, 2.164e-18, -1.0, 2.255e-16, 7.688e-23, -1.0, 2.255e-16, 7.688e-23, -1.0, 2.286e-16, 2.164e-18, -1.0, 2.286e-16, -2.164e-18, -1.0, 2.255e-16, 7.688e-23, -1.0, 2.286e-16, -2.164e-18, -1.0, 2.223e-16, -2.164e-18, -1.0, 2.223e-16, -2.164e-18, -1.0, 2.223e-16, 2.164e-18, -1.0, 2.255e-16, 7.688e-23, 0.0, 0.0, 1.0, 0.0, 0.0, 1.0, 0.0, 0.0, 1.0, 0.0, 0.0, 1.0, 0.0, 0.0, 1.0, 0.0, 0.0, 1.0, 0.0, 0.0, 1.0, 0.0, 0.0, 1.0, 0.0, 0.0, 1.0, 0.0, 0.0, 1.0, 0.0, 0.0, 1.0, 0.0, 0.0, 1.0, -1.0, 4.444e-08, 0.0, -1.0, -8.887e-08, 0.0, -1.0, -1.992e-09, 0.0, -1.0, -1.992e-09, 0.0, -1.0, -8.887e-08, 0.0, -1.0, -8.887e-08, 0.0, -1.0, -1.992e-09, 0.0, -1.0, -8.887e-08, 0.0, -1.0, 4.444e-08, 0.0, -1.0, 4.444e-08, 0.0, -1.0, 4.444e-08, 0.0, -1.0, -1.992e-09, 0.0, 0.0, 0.0, 1.0, 0.0, 0.0, 1.0, 0.0, 0.0, 1.0, 0.0, 0.0, 1.0, 0.0, 0.0, 1.0, 0.0, 0.0, 1.0, 0.0, 0.0, 1.0, 0.0, 0.0, 1.0, 0.0, 0.0, 1.0, 0.0, 0.0, 1.0, 0.0, 0.0, 1.0, 0.0, 0.0, 1.0, -1.0, -8.887e-08, 0.0, -1.0, 1.777e-07, 0.0, -1.0, 3.983e-09, 0.0, -1.0, 3.983e-09, 0.0, -1.0, 1.777e-07, 0.0, -1.0, 1.777e-07, 0.0, -1.0, 3.983e-09, 0.0, -1.0, 1.777e-07, 0.0, -1.0, -8.887e-08, 0.0, -1.0, -8.887e-08, 0.0, -1.0, -8.887e-08, 0.0, -1.0, 3.983e-09, 0.0, 0.0, 0.0, 1.0, 0.0, 0.0, 1.0, 0.0, 0.0, 1.0, 0.0, 0.0, 1.0, 0.0, 0.0, 1.0, 0.0, 0.0, 1.0, 0.0, 0.0, 1.0, 0.0, 0.0, 1.0, 0.0, 0.0, 1.0, 0.0, 0.0, 1.0, 0.0, 0.0, 1.0, 0.0, 0.0, 1.0, -1.0, 0.0, 0.0, -1.0, 0.0, 0.0, -1.0, 0.0, 0.0, -1.0, 0.0, 0.0, -1.0, 0.0, 0.0, -1.0, 0.0, 0.0, -1.0, 0.0, 0.0, -1.0, 0.0, 0.0, -1.0, 0.0, 0.0, -1.0, 0.0, 0.0, -1.0, 0.0, 0.0, -1.0, 0.0, 0.0, 0.0, 0.0, 1.0, 0.0, 0.0, 1.0, 0.0, 0.0, 1.0, 0.0, 0.0, 1.0, 0.0, 0.0, 1.0, 0.0, 0.0, 1.0, 0.0, 0.0, 1.0, 0.0, 0.0, 1.0, 0.0, 0.0, 1.0, 0.0, 0.0, 1.0, 0.0, 0.0, 1.0, 0.0, 0.0, 1.0, -1.0, 0.0, 0.0, -1.0, 0.0, 0.0, -1.0, 0.0, 0.0, -1.0, 0.0, 0.0, -1.0, 0.0, 0.0, -1.0, 0.0, 0.0, -1.0, 0.0, 0.0, -1.0, 0.0, 0.0, -1.0, 0.0, 0.0, -1.0, 0.0, 0.0, -1.0, 0.0, 0.0, -1.0, 0.0, 0.0, 0.0, 0.0, 1.0, 0.0, 0.0, 1.0, 0.0, 0.0, 1.0, 0.0, 0.0, 1.0, 0.0, 0.0, 1.0, 0.0, 0.0, 1.0, 0.0, 0.0, 1.0, 0.0, 0.0, 1.0, 0.0, 0.0, 1.0, 0.0, 0.0, 1.0, 0.0, 0.0, 1.0, 0.0, 0.0, 1.0, -1.0, 0.0, 0.0, -1.0, 0.0, 0.0, -1.0, 0.0, 0.0, -1.0, 0.0, 0.0, -1.0, 0.0, 0.0, -1.0, 0.0, 0.0, -1.0, 0.0, 0.0, -1.0, 0.0, 0.0, -1.0, 0.0, 0.0, -1.0, 0.0, 0.0, -1.0, 0.0, 0.0, -1.0, 0.0, 0.0, 0.0, 0.0, 1.0, 0.0, 0.0, 1.0, 0.0, 0.0, 1.0, 0.0, 0.0, 1.0, 0.0, 0.0, 1.0, 0.0, 0.0, 1.0, 0.0, 0.0, 1.0, 0.0, 0.0, 1.0, 0.0, 0.0, 1.0, 0.0, 0.0, 1.0, 0.0, 0.0, 1.0, 0.0, 0.0, 1.0, -1.0, -1.777e-07, 0.0, -1.0, 0.0, 0.0, -1.0, -7.966e-09, 0.0, -1.0, -7.966e-09, 0.0, -1.0, 0.0, 0.0, -1.0, 0.0, 0.0, -1.0, -7.966e-09, 0.0, -1.0, 0.0, 0.0, -1.0, -1.777e-07, 0.0, -1.0, -1.777e-07, 0.0, -1.0, -1.777e-07, 0.0, -1.0, -7.966e-09, 0.0, 0.0, 0.0, 1.0, 0.0, 0.0, 1.0, 0.0, 0.0, 1.0, 0.0, 0.0, 1.0, 0.0, 0.0, 1.0, 0.0, 0.0, 1.0, 0.0, 0.0, 1.0, 0.0, 0.0, 1.0, 0.0, 0.0, 1.0, 0.0, 0.0, 1.0, 0.0, 0.0, 1.0, 0.0, 0.0, 1.0, -1.0, 0.0, 0.0, -1.0, 0.0, 0.0, -1.0, 0.0, 0.0, -1.0, 0.0, 0.0, -1.0, 0.0, 0.0, -1.0, 0.0, 0.0, -1.0, 0.0, 0.0, -1.0, 0.0, 0.0, -1.0, 0.0, 0.0, -1.0, 0.0, 0.0, -1.0, 0.0, 0.0, -1.0, 0.0, 0.0, 0.0, 0.0, 1.0, 0.0, 0.0, 1.0, 0.0, 0.0, 1.0, 0.0, 0.0, 1.0, 0.0, 0.0, 1.0, 0.0, 0.0, 1.0, 0.0, 0.0, 1.0, 0.0, 0.0, 1.0, 0.0, 0.0, 1.0, 0.0, 0.0, 1.0, 0.0, 0.0, 1.0, 0.0, 0.0, 1.0, -1.0, 3.555e-07, 0.0, -1.0, -7.11e-07, 0.0, -1.0, -1.593e-08, 0.0, -1.0, -1.593e-08, 0.0, -1.0, -7.11e-07, 0.0, -1.0, -7.11e-07, 0.0, -1.0, -1.593e-08, 0.0, -1.0, -7.11e-07, 0.0, -1.0, 3.555e-07, 0.0, -1.0, 3.555e-07, 0.0, -1.0, 3.555e-07, 0.0, -1.0, -1.593e-08, 0.0, 0.0, 0.0, 1.0, 0.0, 0.0, 1.0, 0.0, 0.0, 1.0, 0.0, 0.0, 1.0, 0.0, 0.0, 1.0, 0.0, 0.0, 1.0, 0.0, 0.0, 1.0, 0.0, 0.0, 1.0, 0.0, 0.0, 1.0, 0.0, 0.0, 1.0, 0.0, 0.0, 1.0, 0.0, 0.0, 1.0, -1.0, 0.0, 0.0, -1.0, 0.0, 0.0, -1.0, 0.0, 0.0, -1.0, 0.0, 0.0, -1.0, 0.0, 0.0, -1.0, 0.0, 0.0, -1.0, 0.0, 0.0, -1.0, 0.0, 0.0, -1.0, 0.0, 0.0, -1.0, 0.0, 0.0, -1.0, 0.0, 0.0, -1.0, 0.0, 0.0, 0.0, 0.0, 1.0, 0.0, 0.0, 1.0, 0.0, 0.0, 1.0, 0.0, 0.0, 1.0, 0.0, 0.0, 1.0, 0.0, 0.0, 1.0, 0.0, 0.0, 1.0, 0.0, 0.0, 1.0, 0.0, 0.0, 1.0, 0.0, 0.0, 1.0, 0.0, 0.0, 1.0, 0.0, 0.0, 1.0, -1.0, 0.0, 0.0, -1.0, 0.0, 0.0, -1.0, 0.0, 0.0, -1.0, 0.0, 0.0, -1.0, 0.0, 0.0, -1.0, 0.0, 0.0, -1.0, 0.0, 0.0, -1.0, 0.0, 0.0, -1.0, 0.0, 0.0, -1.0, 0.0, 0.0, -1.0, 0.0, 0.0, -1.0, 0.0, 0.0, 0.0, 0.0, 1.0, 0.0, 0.0, 1.0, 0.0, 0.0, 1.0, 0.0, 0.0, 1.0, 0.0, 0.0, 1.0, 0.0, 0.0, 1.0, 0.0, 0.0, 1.0, 0.0, 0.0, 1.0, 0.0, 0.0, 1.0, 0.0, 0.0, 1.0, 0.0, 0.0, 1.0, 0.0, 0.0, 1.0, -1.0, 0.0, 0.0, -1.0, 0.0, 0.0, -1.0, 0.0, 0.0, -1.0, 0.0, 0.0, -1.0, 0.0, 0.0, -1.0, 0.0, 0.0, -1.0, 0.0, 0.0, -1.0, 0.0, 0.0, -1.0, 0.0, 0.0, -1.0, 0.0, 0.0, -1.0, 0.0, 0.0, -1.0, 0.0, 0.0, 0.4472, 2.424e-08, -0.8944, 0.4472, 1.198e-07, -0.8944, 0.4472, 2.424e-08, -0.8944, 0.4472, 4.776e-08, -0.8944, 0.4472, 4.776e-08, -0.8944, 0.4472, 2.424e-08, -0.8944, 0.4472, 0.0, -0.8944, 0.4472, 4.776e-08, -0.8944, 0.4472, 0.0, -0.8944, 0.4472, 0.0, -0.8944, 0.4472, 0.0, -0.8944, 0.4472, 2.424e-08, -0.8944, 0.4472, 4.776e-08, -0.8944, 2.082e-16, 1.0, 0.0, 2.313e-16, 1.0, 0.0, 2.174e-16, 1.0, 4.161e-18, 2.174e-16, 1.0, 4.161e-18, 2.313e-16, 1.0, 0.0, 1.932e-16, 1.0, 4.152e-17, 2.174e-16, 1.0, 4.161e-18, 1.932e-16, 1.0, 4.152e-17, 2.586e-16, 1.0, -4.096e-17, 2.586e-16, 1.0, -4.096e-17, 1.932e-16, 1.0, 4.152e-17, 2.082e-16, 1.0, 0.0, 2.082e-16, 1.0, 0.0, 2.082e-16, 1.0, 0.0, 2.313e-16, 1.0, 0.0, 2.313e-16, 1.0, 0.0, 2.429e-16, 1.0, 0.0, 1.932e-16, 1.0, 4.152e-17, 2.429e-16, 1.0, 0.0, 1.69e-16, 1.0, 8.703e-17, 2.586e-16, 1.0, -4.096e-17, 2.586e-16, 1.0, -4.096e-17, 1.69e-16, 1.0, 8.703e-17, 2.174e-16, 1.0, 4.161e-18, 2.082e-16, 1.0, 0.0, 1.619e-16, 1.0, 9.252e-17, 1.69e-16, 1.0, 8.703e-17, 1.69e-16, 1.0, 8.703e-17, 1.619e-16, 1.0, 9.252e-17, 2.174e-16, 1.0, 4.161e-18, 2.082e-16, 1.0, 0.0, 2.302e-16, 1.0, -6.73e-18, 1.619e-16, 1.0, 9.252e-17, 1.619e-16, 1.0, 9.252e-17, 2.302e-16, 1.0, -6.73e-18, 2.174e-16, 1.0, 4.161e-18, 2.429e-16, 1.0, 0.0, 1.678e-16, 1.0, 1.327e-16, 2.302e-16, 1.0, -6.73e-18, 2.302e-16, 1.0, -6.73e-18, 1.678e-16, 1.0, 1.327e-16, 2.286e-16, 1.0, -2.938e-17, 2.302e-16, 1.0, -6.73e-18, 2.286e-16, 1.0, -2.938e-17, 2.174e-16, 1.0, 4.161e-18, 2.082e-16, 1.0, 0.0, 2.603e-16, 1.0, -8.634e-17, 1.678e-16, 1.0, 1.327e-16, 1.678e-16, 1.0, 1.327e-16, 2.603e-16, 1.0, -8.634e-17, 2.286e-16, 1.0, -2.938e-17, 2.429e-16, 1.0, 0.0, 1.905e-16, 1.0, 8.625e-17, 2.603e-16, 1.0, -8.634e-17, 2.603e-16, 1.0, -8.634e-17, 1.905e-16, 1.0, 8.625e-17, 2.286e-16, 1.0, -2.938e-17, 2.082e-16, 1.0, 0.0, 2.313e-16, 1.0, -4.626e-17, 1.905e-16, 1.0, 8.625e-17, 1.905e-16, 1.0, 8.625e-17, 2.313e-16, 1.0, -4.626e-17, 2.286e-16, 1.0, -2.938e-17, 2.082e-16, 1.0, 0.0, 2.394e-16, 1.0, -3.943e-17, 2.313e-16, 1.0, -4.626e-17, 2.313e-16, 1.0, -4.626e-17, 2.394e-16, 1.0, -3.943e-17, 2.286e-16, 1.0, -2.938e-17, 2.394e-16, 1.0, -3.943e-17, 2.377e-16, 1.0, -1.026e-17, 2.286e-16, 1.0, -2.938e-17, 2.286e-16, 1.0, -2.938e-17, 2.377e-16, 1.0, -1.026e-17, 2.203e-16, 1.0, -3.655e-18, 2.286e-16, 1.0, -2.938e-17, 2.203e-16, 1.0, -3.655e-18, 2.197e-16, 1.0, 0.0, 0.0, -1.0, 2e-07, 0.0, -1.0, 2.45e-07, 0.0, -1.0, 4.381e-07, 0.0, -1.0, -8.439e-07, 0.0, -1.0, 6.848e-08, 0.0, -1.0, 4.605e-08, 0.0, -1.0, -5.887e-07, 0.0, -1.0, -8.439e-07, 0.0, -1.0, 4.605e-08, 0.0, -1.0, 1.339e-07, 0.0, -1.0, -5.887e-07, 0.0, -1.0, 4.605e-08, 0.0, -1.0, 2e-07, 0.0, -1.0, 1.339e-07, 0.0, -1.0, 4.605e-08])] * 3)])

# ---- objects
ob_stairs = bpy.data.objects.new('Stairs', me_stairs)
ob_stairs_v3 = bpy.data.objects.new('Stairs v3', None)

# ---- transforms, parenting, visibility, modifiers, constraints
ob_stairs.parent = ob_stairs_v3
ob_stairs.location = (0.0, 0.0, 0.0)
ob_stairs.rotation_euler = (-1.571, -0.0, 0.0)
ob_stairs.scale = (10.0, 10.0, 10.0)
ob_stairs.color = (0.8, 0.8, 0.8, 1.0)
ob_stairs.lineart.crease_threshold = 0.0
ob_stairs_v3.location = (0.0, 0.0, 0.0)
ob_stairs_v3.rotation_euler = (1.571, -0.0, 0.0)
ob_stairs_v3.color = (0.8, 0.8, 0.8, 1.0)
ob_stairs_v3.lineart.crease_threshold = 0.0

# ---- collection membership
col_collection.objects.link(ob_stairs)
col_collection.objects.link(ob_stairs_v3)

# ---- scene / render settings (as saved in the file)
scene.frame_start = 1; scene.frame_end = 250; scene.frame_set(1)
scene.render.engine = 'BLENDER_EEVEE_NEXT'
scene.render.fps = 25
scene.cycles.use_denoising = False
scene.cycles.samples = 128
scene.cycles.sampling_pattern = 'TABULATED_SOBOL'
scene.cycles.use_adaptive_sampling = False
scene.cycles.use_light_tree = False
scene.view_settings.view_transform = 'Filmic'
bpy.context.view_layer.update()

# ---- added for rendering (the .blend has no active camera and no usable light): camera, sun
cam_auto = bpy.data.cameras.new('AutoCamera')
cam_auto.lens = 50.0
cam_auto.sensor_width = 36.0
cam_auto.clip_end = 1000.0
ob_auto_camera = bpy.data.objects.new('AutoCamera', cam_auto)
scene.collection.objects.link(ob_auto_camera)
ob_auto_camera.location = (12.0106, -10.9843, 8.81737)
ob_auto_camera.rotation_euler = (1.09748, -7.21219e-08, 0.694738)
scene.camera = ob_auto_camera
light_auto_sun = bpy.data.lights.new('AutoSun', 'SUN')
light_auto_sun.energy = 3.0
light_auto_sun.angle = 0.0523599
ob_auto_sun = bpy.data.objects.new('AutoSun', light_auto_sun)
scene.collection.objects.link(ob_auto_sun)
ob_auto_sun.rotation_euler = (0.872665, 0.174533, 0.523599)
bpy.context.view_layer.update()
